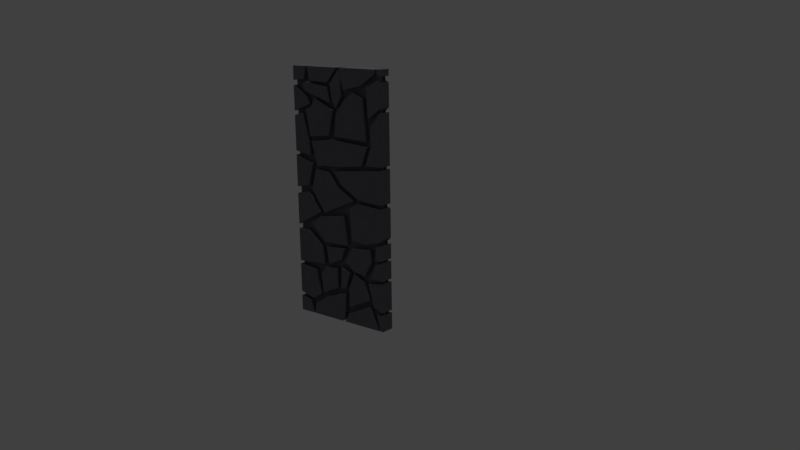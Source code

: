# Source: stoneWall0.blend  (saved by Blender 2.79.0; exported with 4.5.12 LTS)
import bpy
from mathutils import Matrix  # noqa: F401  (used for matrix-valued properties, if any)

bpy.ops.wm.read_factory_settings(use_empty=True)
scene = bpy.context.scene
scene.name = 'Scene'

# ---- collections
col_collection_1 = bpy.data.collections.new('Collection 1'); scene.collection.children.link(col_collection_1)

# ---- materials (node trees are filled in below, after node groups)
mat_vertexstone = bpy.data.materials.new('vertexStone')
mat_vertexstone.alpha_threshold = 0.0
mat_vertexstone.use_transparent_shadow = False
mat_vertexstone.diffuse_color = (0.153, 0.1536, 0.1734, 1.0)
mat_vertexstone.roughness = 0.5

# ---- material node trees

# ---- world
world_world = bpy.data.worlds.new('World'); scene.world = world_world
world_world.color = (0.05088, 0.05088, 0.05088)
world_world.use_sun_shadow = False
world_world.sun_shadow_jitter_overblur = 0.0
world_world.cycles.sampling_method = 'MANUAL'

# ---- cameras
cam_camera = bpy.data.cameras.new('Camera')
cam_camera.clip_end = 100.0
cam_camera.lens = 35.0
cam_camera.sensor_width = 32.0
cam_camera.sensor_height = 18.0
cam_camera.ortho_scale = 7.314
cam_camera.dof.focus_distance = 0.0
cam_camera.dof.aperture_fstop = 128.0

# ---- lights
light_hemi = bpy.data.lights.new('Hemi', 'SUN')
light_hemi.transmission_factor = 0.0
light_hemi.angle = 0.1993
light_hemi.energy = 1.0
light_hemi.shadow_buffer_clip_start = 0.5
light_hemi.shadow_soft_size = 0.1
light_hemi.shadow_cascade_max_distance = 1000.0

# ---- meshes
me_cube_003 = bpy.data.meshes.new('Cube.003')
me_cube_003.from_pydata([(-0.3866, -0.06482, 0.1211), (-0.3866, 0.06139, 0.1211), (-0.3509, -0.06482, 0.145), (-0.302, -0.06482, 0.4379), (-0.3509, 0.06139, 0.145), (-0.302, 0.06139, 0.4379), (-0.2477, 0.06139, 0.2016), (-0.2477, -0.06482, 0.2016), (-0.2074, -0.06482, 0.672), (-0.2074, 0.06139, 0.672), (-0.1888, -0.06482, 0.5109), (-0.1888, 0.06139, 0.5109), (-0.378, -0.06482, 0.8058), (-0.378, 0.06139, 0.8058), (-0.2181, -0.06482, 0.9945), (-0.2181, 0.06139, 0.9945), (-0.3572, -0.06482, 1.169), (-0.3572, 0.06139, 1.169), (-0.3343, -0.06482, 1.618), (-0.3343, 0.06139, 1.618), (-0.4029, 0.06139, 1.889), (-0.3216, 0.06139, 1.507), (-0.4029, -0.06482, 1.889), (-0.3216, -0.06482, 1.507), (-0.3158, -0.06482, 0.09727), (0.0678, -0.06482, 0.278), (-0.3158, 0.06139, 0.09727), (0.0678, 0.06139, 0.278), (0.04325, -0.06482, 0.0297), (0.04325, 0.06139, 0.0297), (-0.1704, -0.06482, 0.1986), (-0.1704, 0.06139, 0.1986), (0.09966, -0.06482, 0.08929), (0.09966, 0.06139, 0.08929), (0.3452, -0.06482, 0.2055), (0.3452, 0.06139, 0.2055), (0.04921, -0.06482, 0.0), (0.04921, 0.06139, 0.0), (0.4291, -0.06482, 0.1482), (0.4291, 0.06139, 0.1482), (-0.1672, -0.06482, 0.4844), (-0.02996, -0.06482, 0.4951), (-0.1672, 0.06139, 0.4844), (-0.02996, 0.06139, 0.4951), (-0.2347, -0.06482, 0.3974), (-0.0311, -0.06482, 0.3086), (-0.2347, 0.06139, 0.3974), (-0.0311, 0.06139, 0.3086), (-0.2139, 0.06139, 0.2264), (-0.2139, -0.06482, 0.2264), (-0.3, -0.06482, 1.431), (-0.3528, -0.06482, 1.228), (-0.3, 0.06139, 1.431), (-0.3528, 0.06139, 1.228), (-0.1777, -0.06482, 0.7202), (-0.1777, 0.06139, 0.7202), (0.09576, 0.06139, 0.7306), (-0.3291, 0.06139, 0.8803), (0.09576, -0.06482, 0.7306), (-0.3291, -0.06482, 0.8803), (0.06384, 0.06139, 0.9994), (-0.2147, 0.06139, 0.9551), (0.06384, -0.06482, 0.9994), (-0.2147, -0.06482, 0.9551), (-0.1663, -0.06482, 0.9945), (-0.256, -0.06482, 1.391), (-0.1663, 0.06139, 0.9945), (-0.256, 0.06139, 1.391), (0.1819, -0.06482, 1.15), (-0.1017, -0.06482, 1.372), (0.1819, 0.06139, 1.15), (-0.1017, 0.06139, 1.372), (-0.3116, -0.06482, 1.194), (-0.3116, 0.06139, 1.194), (-0.01182, 0.06139, 1.254), (-0.01182, -0.06482, 1.254), (-0.3742, -0.06482, 2.186), (-0.3742, 0.06139, 2.186), (-0.3464, 0.06139, 2.3), (-0.3464, -0.06482, 2.3), (-0.341, -0.06482, 2.028), (-0.341, 0.06139, 2.028), (-0.3152, -0.06482, 1.965), (-0.3152, 0.06139, 1.965), (-0.3048, -0.06482, 2.174), (-0.3048, 0.06139, 2.174), (-0.09397, 0.06139, 2.168), (-0.09397, -0.06482, 2.168), (0.09604, -0.06482, 2.11), (0.09604, 0.06139, 2.11), (0.2949, -0.06482, 2.158), (0.2949, 0.06139, 2.158), (0.04921, -0.06482, 2.3), (0.04921, 0.06139, 2.3), (0.4502, 0.06139, 2.266), (0.4502, -0.06482, 2.266), (0.4713, -0.06482, 2.263), (0.4713, 0.06139, 2.263), (0.2833, -0.06482, 1.47), (-0.2341, -0.06482, 1.424), (0.2833, 0.06139, 1.47), (-0.2341, 0.06139, 1.424), (0.3523, -0.06482, 1.643), (-0.3058, -0.06482, 1.636), (0.3523, 0.06139, 1.643), (-0.3058, 0.06139, 1.636), (0.04119, -0.06482, 1.438), (0.04119, 0.06139, 1.438), (-0.06155, 0.06139, 1.672), (-0.06155, -0.06482, 1.672), (-0.2494, -0.06482, 2.02), (-0.09238, -0.06482, 1.704), (-0.2494, 0.06139, 2.02), (-0.09238, 0.06139, 1.704), (-0.3007, -0.06482, 1.944), (-0.3172, -0.06482, 1.678), (-0.3007, 0.06139, 1.944), (-0.3172, 0.06139, 1.678), (-0.03705, -0.06482, 1.929), (-0.03705, 0.06139, 1.929), (-0.3614, 0.06139, 1.915), (-0.3614, -0.06482, 1.915), (-0.09562, -0.06482, 2.13), (-0.0703, -0.06482, 1.993), (-0.09562, 0.06139, 2.13), (-0.0703, 0.06139, 1.993), (-0.3704, -0.06482, 2.162), (-0.3653, -0.06482, 2.084), (-0.3704, 0.06139, 2.162), (-0.3653, 0.06139, 2.084), (-0.3891, 0.06139, 2.125), (-0.3891, -0.06482, 2.125), (0.06424, -0.06482, 2.054), (0.003462, -0.06482, 1.956), (0.06424, 0.06139, 2.054), (0.003461, 0.06139, 1.956), (0.03322, -0.06482, 2.276), (-0.03954, -0.06482, 2.007), (0.03322, 0.06139, 2.276), (-0.03954, 0.06139, 2.007), (-0.0609, 0.06139, 2.161), (-0.0609, -0.06482, 2.161), (0.0001461, -0.06482, 1.899), (0.1988, -0.06482, 2.095), (0.0001461, 0.06139, 1.899), (0.1988, 0.06139, 2.095), (-0.01766, -0.06482, 1.703), (0.3091, -0.06482, 2.051), (-0.01766, 0.06139, 1.703), (0.3091, 0.06139, 2.051), (0.1041, -0.06482, 2.027), (0.1041, 0.06139, 2.027), (0.3395, 0.06139, 1.688), (0.3395, -0.06482, 1.688), (-0.1294, -0.06482, 0.5211), (-0.1563, -0.06482, 0.6763), (-0.1294, 0.06139, 0.5211), (-0.1563, 0.06139, 0.6763), (0.02022, -0.06482, 0.5849), (0.0653, -0.06482, 0.6998), (0.02022, 0.06139, 0.5849), (0.0653, 0.06139, 0.6998), (0.2396, -0.06482, 1.167), (0.2396, 0.06139, 1.167), (0.0401, -0.06482, 1.28), (0.0401, 0.06139, 1.28), (-0.03906, 0.06139, 1.391), (-0.03906, -0.06482, 1.391), (0.3709, -0.06482, 1.88), (0.3709, 0.06139, 1.88), (0.4714, -0.06482, 2.204), (0.3513, -0.06482, 2.15), (0.4714, 0.06139, 2.204), (0.3513, 0.06139, 2.15), (0.3877, -0.06482, 1.804), (0.3303, -0.06482, 1.479), (0.3877, 0.06139, 1.804), (0.3303, 0.06139, 1.479), (0.3963, 0.06139, 1.65), (0.3963, -0.06482, 1.65), (0.4003, 0.06139, 0.2072), (0.4003, -0.06482, 0.2072), (0.338, 0.06139, 0.4152), (0.338, -0.06482, 0.4152), (0.1059, -0.06482, 0.1497), (0.1059, 0.06139, 0.1497), (0.3476, 0.06139, 0.264), (0.1073, 0.06139, 0.3331), (0.3476, -0.06482, 0.264), (0.1073, -0.06482, 0.3331), (0.288, 0.06139, 0.421), (0.1709, 0.06139, 0.4735), (0.288, -0.06482, 0.421), (0.1709, -0.06482, 0.4735), (0.06849, -0.06482, 0.3265), (0.007311, -0.06482, 0.3096), (0.06849, 0.06139, 0.3265), (0.007312, 0.06139, 0.3096), (0.1181, -0.06482, 0.4763), (0.01851, -0.06482, 0.5146), (0.1181, 0.06139, 0.4763), (0.01851, 0.06139, 0.5146), (0.3637, -0.06482, 0.7339), (0.2956, -0.06482, 0.478), (0.3637, 0.06139, 0.7339), (0.2956, 0.06139, 0.478), (0.1521, -0.06482, 0.7142), (0.1714, -0.06482, 0.5045), (0.1521, 0.06139, 0.7142), (0.1714, 0.06139, 0.5045), (0.3781, -0.06482, 0.6195), (0.3781, 0.06139, 0.6195), (0.063, 0.06139, 0.5778), (0.063, -0.06482, 0.5778), (0.4784, -0.06482, 0.8197), (0.1549, -0.06482, 0.79), (0.4784, 0.06139, 0.8197), (0.1549, 0.06139, 0.79), (0.1366, -0.06482, 1.082), (0.1366, 0.06139, 1.082), (0.3116, -0.06482, 0.7711), (0.3116, 0.06139, 0.7711), (0.2314, 0.06139, 1.131), (0.2314, -0.06482, 1.131), (0.3669, -0.06482, 0.4703), (0.4233, -0.06482, 0.6074), (0.3669, 0.06139, 0.4703), (0.4233, 0.06139, 0.6074), (0.4203, -0.06482, 0.6447), (0.4203, 0.06139, 0.6447), (0.4351, 0.06139, 0.7697), (0.4351, -0.06482, 0.7697), (-0.5, -0.06482, 0.1429), (-0.3337, -0.06482, 2.3), (-0.5, -0.06482, 0.7994), (0.01742, -0.06482, 2.3), (-0.5, -0.06482, 1.534), (-0.5, -0.06482, 1.497), (-0.5011, -0.06482, 2.125), (-0.5, -0.06482, 0.843), (0.4537, -0.06482, 2.3), (0.4537, -0.06482, 0.0), (-0.5, -0.06482, 0.4569), (-0.5, -0.06482, 1.137), (-0.3464, -0.06482, 0.0), (-0.5, -0.06482, 0.1865), (-0.5, -0.06482, 1.897), (-0.5011, -0.06482, 2.169), (-0.5, -0.06482, 1.855), (-0.3337, -0.06482, 0.0), (0.4728, -0.06482, 0.0), (-0.5, -0.06482, 1.199), (-0.5, -0.06482, 0.4893), (0.01742, -0.06482, 0.0), (0.4728, -0.06482, 2.3), (-0.5, -0.06482, 2.3), (-0.5, -0.06482, 0.0), (-0.5, 0.06139, 1.199), (-0.5011, 0.06139, 2.169), (0.4728, 0.06139, 0.0), (-0.5, 0.06139, 1.534), (-0.3337, 0.06139, 0.0), (-0.5, 0.06139, 0.4893), (0.4728, 0.06139, 2.3), (0.01742, 0.06139, 0.0), (-0.5, 0.06139, 1.855), (-0.5011, 0.06139, 2.125), (-0.3337, 0.06139, 2.3), (-0.5, 0.06139, 0.1429), (-0.5, 0.06139, 1.497), (0.01742, 0.06139, 2.3), (0.4537, 0.06139, 0.0), (-0.5, 0.06139, 0.7994), (-0.5, 0.06139, 0.4569), (-0.5, 0.06139, 1.137), (0.4537, 0.06139, 2.3), (-0.5, 0.06139, 0.843), (-0.3464, 0.06139, 0.0), (-0.5, 0.06139, 1.897), (-0.5, 0.06139, 0.1865), (-0.5, 0.06139, 0.0), (-0.5, 0.06139, 2.3), (0.5, -0.06482, 1.112), (0.5, -0.06482, 0.4427), (0.5, -0.06482, 0.8457), (0.5, -0.06482, 0.0), (0.5, -0.06482, 1.48), (0.5, -0.06482, 0.7947), (0.5, -0.06482, 0.4695), (0.5, -0.06482, 1.453), (0.5, -0.06482, 0.6555), (0.5, 0.06139, 0.636), (0.5, 0.06139, 0.7947), (0.5, 0.06139, 1.979), (0.5, 0.06139, 1.112), (0.5, 0.06139, 1.941), (0.5, 0.06139, 2.188), (0.5, 0.06139, 1.453), (0.5, 0.06139, 0.0), (0.5, 0.06139, 0.4427), (0.5, 0.06139, 0.1512), (0.5, 0.06139, 2.243), (0.5, 0.06139, 1.152), (0.5, -0.06482, 0.1769), (0.5, 0.06139, 0.1769), (0.5, -0.06482, 0.1512), (0.5, -0.06482, 0.636), (0.5, 0.06139, 0.4695), (0.5, 0.06139, 0.6555), (0.5, 0.06139, 0.8457), (0.5, -0.06482, 1.152), (0.5, -0.06482, 1.941), (0.5, 0.06139, 1.48), (0.5, -0.06482, 1.979), (0.5, -0.06482, 2.188), (0.5, -0.06482, 2.3), (0.5, -0.06482, 2.243), (0.5, 0.06139, 2.3), (-0.5, -0.01861, 0.0), (-0.5, -0.01861, 2.3), (-0.5, 0.01861, 0.0), (-0.5, 0.01861, 2.3), (0.5, 0.01861, 0.0), (0.5, 0.01861, 2.3), (0.5, -0.01861, 2.3), (0.5, -0.01861, 0.0)], [], [(27, 25, 28, 29), (51, 251, 257, 53), (174, 311, 295, 176), (234, 272, 262, 252), (208, 206, 202, 204), (20, 22, 18, 19), (212, 213, 206, 208), (308, 229, 230, 292), (105, 101, 99, 103), (47, 43, 41, 45), (157, 161, 160, 156), (6, 7, 2, 4), (125, 123, 127, 129), (124, 128, 126, 122), (67, 65, 69, 71), (196, 197, 201, 200), (117, 113, 111, 115), (50, 51, 53, 52), (48, 47, 45, 49), (38, 39, 259, 250), (280, 268, 1, 277), (135, 133, 137, 139), (257, 251, 237, 269), (63, 59, 54, 58, 62), (100, 107, 101, 105, 108, 104), (180, 182, 299, 304), (178, 179, 174, 176), (271, 37, 33, 35), (217, 215, 218, 219), (8, 9, 13, 12), (220, 215, 217, 221), (234, 12, 13, 272), (86, 87, 84, 85), (141, 137, 133, 132, 136), (305, 38, 250, 285), (10, 252, 262, 11), (224, 226, 307, 288), (271, 241, 36, 37), (33, 32, 34, 35), (203, 205, 211, 210), (104, 102, 98, 100), (166, 165, 164, 167), (90, 95, 240, 92, 88), (63, 62, 60, 61), (52, 269, 237, 50), (150, 142, 146, 153, 147, 143), (191, 190, 186, 185, 187), (26, 31, 27, 29, 264, 261), (61, 57, 59, 63), (152, 153, 146, 148), (106, 107, 100, 98), (109, 103, 99, 106, 98, 102), (316, 96, 97, 301), (105, 103, 109, 108), (40, 41, 43, 42), (157, 155, 159, 161), (108, 109, 102, 104), (72, 73, 66, 64), (30, 25, 27, 31), (129, 127, 131, 130), (71, 69, 75, 74), (15, 276, 274, 17), (145, 143, 147, 149), (185, 184, 189, 187), (76, 247, 258, 77), (14, 239, 276, 15), (270, 235, 87, 86), (66, 70, 68, 64), (163, 165, 166, 297), (130, 131, 126, 128), (112, 119, 113, 117, 120, 116), (155, 157, 156, 154), (237, 251, 51, 50), (134, 135, 139, 140, 138), (249, 261, 264, 253), (78, 79, 76, 77), (300, 298, 259, 39), (259, 298, 285, 250), (151, 145, 149, 152, 148, 144), (238, 266, 278, 246), (210, 211, 204, 202), (81, 266, 238, 80), (205, 203, 207, 209), (138, 136, 132, 134), (94, 95, 90, 91), (278, 266, 81, 83), (255, 247, 76, 79), (160, 158, 154, 156), (158, 159, 155, 154), (314, 170, 171, 168, 313), (24, 30, 31, 26), (169, 293, 313, 168), (97, 96, 254, 263), (214, 220, 221, 216), (92, 240, 275, 93), (174, 179, 175, 286, 311), (30, 24, 249, 253, 28, 25), (181, 180, 304, 303), (275, 240, 95, 94), (199, 195, 194, 198), (143, 145, 151, 150), (184, 188, 192, 193, 189), (245, 242, 273, 279), (193, 192, 190, 191), (209, 207, 213, 212), (187, 189, 193, 191), (284, 214, 216, 309), (195, 197, 196, 194), (201, 199, 198, 200), (315, 317, 263, 254), (117, 115, 121, 120), (173, 171, 170, 172), (121, 115, 111, 118, 110, 114), (74, 75, 68, 70), (111, 113, 119, 118), (61, 60, 56, 55, 57), (17, 16, 14, 15), (197, 195, 199, 201), (244, 0, 232, 256), (181, 303, 283, 183), (149, 147, 153, 152), (274, 243, 16, 17), (288, 306, 225, 224), (291, 227, 225, 306), (317, 301, 97, 263), (56, 60, 62, 58), (80, 238, 246, 82), (177, 312, 286, 175), (242, 3, 5, 273), (118, 119, 112, 110), (281, 78, 77, 258), (219, 218, 223, 222), (212, 208, 204, 211, 205, 209), (241, 34, 32, 36), (116, 114, 110, 112), (273, 5, 6, 4, 279), (11, 9, 8, 10), (86, 85, 267, 270), (232, 0, 1, 268), (257, 269, 52, 53), (67, 71, 74, 70, 66, 73), (21, 19, 18, 23), (41, 40, 44, 49, 45), (82, 246, 278, 83), (0, 244, 277, 1), (150, 151, 144, 142), (186, 190, 192, 188), (260, 265, 20, 19, 21), (261, 249, 24, 26), (34, 241, 271, 35), (5, 3, 7, 6), (296, 172, 170, 314), (46, 44, 40, 42), (48, 49, 44, 46), (128, 124, 125, 129, 130), (177, 175, 179, 178), (310, 162, 163, 302), (161, 159, 158, 160), (292, 230, 231, 287), (84, 233, 267, 85), (144, 148, 146, 142), (140, 141, 136, 138), (91, 90, 88, 89), (65, 67, 73, 72), (122, 123, 125, 124), (81, 80, 82, 83), (94, 91, 89, 93, 275), (169, 168, 171, 173), (232, 268, 280, 256), (229, 308, 290, 228), (139, 137, 141, 140), (243, 274, 276, 239), (84, 87, 235, 233), (229, 228, 231, 230), (32, 33, 37, 36), (23, 236, 260, 21), (162, 310, 289), (178, 176, 295, 312, 177), (287, 231, 228, 290), (243, 239, 14, 16), (18, 22, 248, 236, 23), (75, 69, 65, 72, 64, 68), (180, 181, 183, 182), (55, 54, 59, 57), (227, 291, 307, 226), (167, 289, 297, 166), (92, 93, 89, 88), (185, 186, 188, 184), (225, 227, 226, 224), (294, 222, 223, 282), (131, 127, 123, 122, 126), (300, 39, 38, 305), (207, 203, 210, 202, 206, 213), (20, 265, 248, 22), (221, 217, 219, 222, 294, 309, 216), (196, 200, 198, 194), (255, 281, 258, 247), (252, 10, 8, 12, 234), (3, 242, 245, 2, 7), (2, 245, 279, 4), (244, 256, 280, 277), (132, 133, 135, 134), (120, 121, 114, 116), (315, 254, 96, 316), (267, 233, 235, 270), (281, 255, 79, 78), (165, 163, 162, 164), (293, 169, 173, 172, 296), (42, 43, 47, 48, 46), (260, 236, 248, 265), (55, 56, 58, 54), (183, 283, 299, 182), (282, 223, 218, 215, 220, 214, 284), (9, 11, 262, 272, 13), (99, 101, 107, 106), (28, 253, 264, 29), (311, 286, 312, 295), (314, 313, 293, 296), (317, 315, 316, 301), (289, 310, 302, 297), (294, 282, 284, 309), (287, 290, 308, 292), (288, 307, 291, 306), (299, 283, 303, 304), (300, 305, 285, 298), (325, 324, 319, 318), (320, 322, 325, 318), (320, 321, 323, 322), (302, 163, 297), (164, 162, 289, 167)])
_uv = me_cube_003.uv_layers.new(name='UVMap')
_uv.uv.foreach_set('vector', [0.1141, 0.5809, 0.1984, 0.5809, 0.1984, 0.6652, 0.1141, 0.6652, 0.3272, 0.3058, 0.4149, 0.3058, 0.4149, 0.3935, 0.3272, 0.3935, 0.2743, 0.2618, 0.4472, 0.2618, 0.4472, 0.4347, 0.2743, 0.4347, 0.3181, 0.06025, 0.4437, 0.06025, 0.4437, 0.1858, 0.3181, 0.1858, 0.1141, 0.5809, 0.1984, 0.5809, 0.1984, 0.6652, 0.1141, 0.6652, 0.05039, 0.3277, 0.1215, 0.3277, 0.1215, 0.3988, 0.05039, 0.3988, 0.1141, 0.5809, 0.1984, 0.5809, 0.1984, 0.6652, 0.1141, 0.6652, 0.351, 0.8061, 0.4537, 0.8061, 0.4537, 0.9087, 0.351, 0.9087, 0.351, 0.8061, 0.4537, 0.8061, 0.4537, 0.9087, 0.351, 0.9087, 0.3181, 0.06025, 0.4437, 0.06025, 0.4437, 0.1858, 0.3181, 0.1858, 0.3272, 0.3058, 0.4149, 0.3058, 0.4149, 0.3935, 0.3272, 0.3935, 0.3272, 0.3058, 0.4149, 0.3058, 0.4149, 0.3935, 0.3272, 0.3935, 0.05039, 0.3277, 0.1215, 0.3277, 0.1215, 0.3988, 0.05039, 0.3988, 0.05039, 0.3277, 0.1215, 0.3277, 0.1215, 0.3988, 0.05039, 0.3988, 0.3178, 0.56, 0.4361, 0.56, 0.4361, 0.6783, 0.3178, 0.6783, 0.3178, 0.56, 0.4361, 0.56, 0.4361, 0.6783, 0.3178, 0.6783, 0.02832, 0.7881, 0.2061, 0.7881, 0.2061, 0.9658, 0.02832, 0.9658, 0.3272, 0.3058, 0.4149, 0.3058, 0.4149, 0.3935, 0.3272, 0.3935, 0.3181, 0.06025, 0.4437, 0.06025, 0.4437, 0.1858, 0.3181, 0.1858, 0.3656, 0.5746, 0.4429, 0.5746, 0.4429, 0.6519, 0.3656, 0.6519, 0.02832, 0.7881, 0.2061, 0.7881, 0.2061, 0.9658, 0.02832, 0.9658, 0.3181, 0.06025, 0.4437, 0.06025, 0.4437, 0.1858, 0.3181, 0.1858, 0.3272, 0.3058, 0.4149, 0.3058, 0.4149, 0.3935, 0.3272, 0.3935, 0.08594, 0.3988, 0.1197, 0.3743, 0.1068, 0.3345, 0.06504, 0.3345, 0.05213, 0.3743, 0.4023, 0.9087, 0.4468, 0.8831, 0.4468, 0.8318, 0.4023, 0.8061, 0.3579, 0.8318, 0.3579, 0.8831, 0.351, 0.8061, 0.4537, 0.8061, 0.4537, 0.9087, 0.351, 0.9087, 0.2743, 0.2618, 0.4472, 0.2618, 0.4472, 0.4347, 0.2743, 0.4347, 0.05039, 0.3277, 0.1215, 0.3277, 0.1215, 0.3988, 0.05039, 0.3988, 0.02832, 0.7881, 0.2061, 0.7881, 0.2061, 0.9658, 0.02832, 0.9658, 0.3181, 0.06025, 0.4437, 0.06025, 0.4437, 0.1858, 0.3181, 0.1858, 0.02832, 0.7881, 0.2061, 0.7881, 0.2061, 0.9658, 0.02832, 0.9658, 0.3181, 0.06025, 0.4437, 0.06025, 0.4437, 0.1858, 0.3181, 0.1858, 0.3272, 0.3058, 0.4149, 0.3058, 0.4149, 0.3935, 0.3272, 0.3935, 0.3809, 0.1858, 0.4406, 0.1425, 0.4178, 0.07224, 0.3439, 0.07224, 0.3211, 0.1425, 0.3656, 0.5746, 0.4429, 0.5746, 0.4429, 0.6519, 0.3656, 0.6519, 0.3181, 0.06025, 0.4437, 0.06025, 0.4437, 0.1858, 0.3181, 0.1858, 0.3178, 0.56, 0.4361, 0.56, 0.4361, 0.6783, 0.3178, 0.6783, 0.05039, 0.3277, 0.1215, 0.3277, 0.1215, 0.3988, 0.05039, 0.3988, 0.05039, 0.3277, 0.1215, 0.3277, 0.1215, 0.3988, 0.05039, 0.3988, 0.1141, 0.5809, 0.1984, 0.5809, 0.1984, 0.6652, 0.1141, 0.6652, 0.351, 0.8061, 0.4537, 0.8061, 0.4537, 0.9087, 0.351, 0.9087, 0.3181, 0.06025, 0.4437, 0.06025, 0.4437, 0.1858, 0.3181, 0.1858, 0.1563, 0.6652, 0.1963, 0.6361, 0.181, 0.5889, 0.1315, 0.5889, 0.1162, 0.6361, 0.05039, 0.3277, 0.1215, 0.3277, 0.1215, 0.3988, 0.05039, 0.3988, 0.3272, 0.3058, 0.4149, 0.3058, 0.4149, 0.3935, 0.3272, 0.3935, 0.08594, 0.3988, 0.1167, 0.3811, 0.1167, 0.3455, 0.08594, 0.3277, 0.05515, 0.3455, 0.05515, 0.3811, 0.1172, 0.9658, 0.2017, 0.9044, 0.1694, 0.8051, 0.06495, 0.8051, 0.03267, 0.9044, 0.1563, 0.6652, 0.1928, 0.6441, 0.1928, 0.602, 0.1563, 0.5809, 0.1197, 0.602, 0.1197, 0.6441, 0.05039, 0.3277, 0.1215, 0.3277, 0.1215, 0.3988, 0.05039, 0.3988, 0.05039, 0.3277, 0.1215, 0.3277, 0.1215, 0.3988, 0.05039, 0.3988, 0.351, 0.8061, 0.4537, 0.8061, 0.4537, 0.9087, 0.351, 0.9087, 0.4023, 0.9087, 0.4468, 0.8831, 0.4468, 0.8318, 0.4023, 0.8061, 0.3579, 0.8318, 0.3579, 0.8831, 0.2802, 0.7872, 0.4531, 0.7872, 0.4531, 0.96, 0.2802, 0.96, 0.351, 0.8061, 0.4537, 0.8061, 0.4537, 0.9087, 0.351, 0.9087, 0.3181, 0.06025, 0.4437, 0.06025, 0.4437, 0.1858, 0.3181, 0.1858, 0.3272, 0.3058, 0.4149, 0.3058, 0.4149, 0.3935, 0.3272, 0.3935, 0.351, 0.8061, 0.4537, 0.8061, 0.4537, 0.9087, 0.351, 0.9087, 0.3178, 0.56, 0.4361, 0.56, 0.4361, 0.6783, 0.3178, 0.6783, 0.1141, 0.5809, 0.1984, 0.5809, 0.1984, 0.6652, 0.1141, 0.6652, 0.05039, 0.3277, 0.1215, 0.3277, 0.1215, 0.3988, 0.05039, 0.3988, 0.3178, 0.56, 0.4361, 0.56, 0.4361, 0.6783, 0.3178, 0.6783, 0.1141, 0.5809, 0.1984, 0.5809, 0.1984, 0.6652, 0.1141, 0.6652, 0.05039, 0.3277, 0.1215, 0.3277, 0.1215, 0.3988, 0.05039, 0.3988, 0.02832, 0.7881, 0.2061, 0.7881, 0.2061, 0.9658, 0.02832, 0.9658, 0.3952, 0.5894, 0.3896, 0.6, 0.3922, 0.5893, 0.4039, 0.558, 0.1141, 0.5809, 0.1984, 0.5809, 0.1984, 0.6652, 0.1141, 0.6652, 0.3272, 0.3058, 0.4149, 0.3058, 0.4149, 0.3935, 0.3272, 0.3935, 0.3178, 0.56, 0.4361, 0.56, 0.4361, 0.6783, 0.3178, 0.6783, 0.3809, 0.1858, 0.4406, 0.1425, 0.4178, 0.07224, 0.3439, 0.07224, 0.05039, 0.3277, 0.1215, 0.3277, 0.1215, 0.3988, 0.05039, 0.3988, 0.1172, 0.9658, 0.1941, 0.9214, 0.1941, 0.8325, 0.1172, 0.7881, 0.04023, 0.8325, 0.04023, 0.9214, 0.3272, 0.3058, 0.4149, 0.3058, 0.4149, 0.3935, 0.3272, 0.3935, 0.3272, 0.3058, 0.4149, 0.3058, 0.4149, 0.3935, 0.3272, 0.3935, 0.3809, 0.1858, 0.4406, 0.1425, 0.4178, 0.07224, 0.3439, 0.07224, 0.3211, 0.1425, 0.1141, 0.5809, 0.1984, 0.5809, 0.1984, 0.6652, 0.1141, 0.6652, 0.3763, 0.6061, 0.3778, 0.6319, 0.3952, 0.5894, 0.4039, 0.558, 0.3656, 0.5746, 0.4429, 0.5746, 0.4429, 0.6519, 0.3656, 0.6519, 0.3656, 0.5746, 0.4429, 0.5746, 0.4429, 0.6519, 0.3656, 0.6519, 0.08594, 0.3988, 0.1167, 0.3811, 0.1167, 0.3455, 0.08594, 0.3277, 0.05515, 0.3455, 0.05515, 0.3811, 0.3181, 0.06025, 0.4437, 0.06025, 0.4437, 0.1858, 0.3181, 0.1858, 0.1141, 0.5809, 0.1984, 0.5809, 0.1984, 0.6652, 0.1141, 0.6652, 0.3181, 0.06025, 0.4437, 0.06025, 0.4437, 0.1858, 0.3181, 0.1858, 0.1141, 0.5809, 0.1984, 0.5809, 0.1984, 0.6652, 0.1141, 0.6652, 0.3181, 0.06025, 0.4437, 0.06025, 0.4437, 0.1858, 0.3181, 0.1858, 0.1141, 0.5809, 0.1984, 0.5809, 0.1984, 0.6652, 0.1141, 0.6652, 0.3181, 0.06025, 0.4437, 0.06025, 0.4437, 0.1858, 0.3181, 0.1858, 0.3859, 0.6248, 0.3896, 0.6, 0.3952, 0.5894, 0.3485, 0.6882, 0.3272, 0.3058, 0.4149, 0.3058, 0.4149, 0.3935, 0.3272, 0.3935, 0.3272, 0.3058, 0.4149, 0.3058, 0.4149, 0.3935, 0.3272, 0.3935, 0.377, 0.6783, 0.4332, 0.6374, 0.4117, 0.5713, 0.3422, 0.5713, 0.3207, 0.6374, 0.1141, 0.5809, 0.1984, 0.5809, 0.1984, 0.6652, 0.1141, 0.6652, 0.3178, 0.56, 0.4361, 0.56, 0.4361, 0.6783, 0.3178, 0.6783, 0.2802, 0.7872, 0.4531, 0.7872, 0.4531, 0.96, 0.2802, 0.96, 0.02832, 0.7881, 0.2061, 0.7881, 0.2061, 0.9658, 0.02832, 0.9658, 0.1141, 0.5809, 0.1984, 0.5809, 0.1984, 0.6652, 0.1141, 0.6652, 0.3607, 0.4347, 0.4429, 0.375, 0.4115, 0.2784, 0.3099, 0.2784, 0.2785, 0.375, 0.1563, 0.6652, 0.1928, 0.6441, 0.1928, 0.602, 0.1563, 0.5809, 0.1197, 0.602, 0.1197, 0.6441, 0.351, 0.8061, 0.4537, 0.8061, 0.4537, 0.9087, 0.351, 0.9087, 0.1141, 0.5809, 0.1984, 0.5809, 0.1984, 0.6652, 0.1141, 0.6652, 0.3178, 0.56, 0.4361, 0.56, 0.4361, 0.6783, 0.3178, 0.6783, 0.05039, 0.3277, 0.1215, 0.3277, 0.1215, 0.3988, 0.05039, 0.3988, 0.1172, 0.9658, 0.2017, 0.9044, 0.1694, 0.8051, 0.06495, 0.8051, 0.03267, 0.9044, 0.3272, 0.3058, 0.4149, 0.3058, 0.4149, 0.3935, 0.3272, 0.3935, 0.02832, 0.7881, 0.2061, 0.7881, 0.2061, 0.9658, 0.02832, 0.9658, 0.1141, 0.5809, 0.1984, 0.5809, 0.1984, 0.6652, 0.1141, 0.6652, 0.02832, 0.7881, 0.2061, 0.7881, 0.2061, 0.9658, 0.02832, 0.9658, 0.02832, 0.7881, 0.2061, 0.7881, 0.2061, 0.9658, 0.02832, 0.9658, 0.3178, 0.56, 0.4361, 0.56, 0.4361, 0.6783, 0.3178, 0.6783, 0.3178, 0.56, 0.4361, 0.56, 0.4361, 0.6783, 0.3178, 0.6783, 0.2802, 0.7872, 0.4531, 0.7872, 0.4531, 0.96, 0.2802, 0.96, 0.02832, 0.7881, 0.2061, 0.7881, 0.2061, 0.9658, 0.02832, 0.9658, 0.3178, 0.56, 0.4361, 0.56, 0.4361, 0.6783, 0.3178, 0.6783, 0.1172, 0.9658, 0.1941, 0.9214, 0.1941, 0.8325, 0.1172, 0.7881, 0.04023, 0.8325, 0.04023, 0.9214, 0.3178, 0.56, 0.4361, 0.56, 0.4361, 0.6783, 0.3178, 0.6783, 0.02832, 0.7881, 0.2061, 0.7881, 0.2061, 0.9658, 0.02832, 0.9658, 0.08594, 0.3988, 0.1197, 0.3743, 0.1068, 0.3345, 0.06504, 0.3345, 0.05213, 0.3743, 0.1141, 0.5809, 0.1984, 0.5809, 0.1984, 0.6652, 0.1141, 0.6652, 0.3178, 0.56, 0.4361, 0.56, 0.4361, 0.6783, 0.3178, 0.6783, 0.02832, 0.7881, 0.2061, 0.7881, 0.2061, 0.9658, 0.02832, 0.9658, 0.351, 0.8061, 0.4537, 0.8061, 0.4537, 0.9087, 0.351, 0.9087, 0.05039, 0.3277, 0.1215, 0.3277, 0.1215, 0.3988, 0.05039, 0.3988, 0.1141, 0.5809, 0.1984, 0.5809, 0.1984, 0.6652, 0.1141, 0.6652, 0.3178, 0.56, 0.4361, 0.56, 0.4361, 0.6783, 0.3178, 0.6783, 0.3178, 0.56, 0.4361, 0.56, 0.4361, 0.6783, 0.3178, 0.6783, 0.2802, 0.7872, 0.4531, 0.7872, 0.4531, 0.96, 0.2802, 0.96, 0.05039, 0.3277, 0.1215, 0.3277, 0.1215, 0.3988, 0.05039, 0.3988, 0.3181, 0.06025, 0.4437, 0.06025, 0.4437, 0.1858, 0.3181, 0.1858, 0.2743, 0.2618, 0.4472, 0.2618, 0.4472, 0.4347, 0.2743, 0.4347, 0.3272, 0.3058, 0.4149, 0.3058, 0.4149, 0.3935, 0.3272, 0.3935, 0.02832, 0.7881, 0.2061, 0.7881, 0.2061, 0.9658, 0.02832, 0.9658, 0.3785, 0.607, 0.3763, 0.6061, 0.4039, 0.558, 0.3922, 0.5893, 0.02832, 0.7881, 0.2061, 0.7881, 0.2061, 0.9658, 0.02832, 0.9658, 0.1563, 0.6652, 0.1928, 0.6441, 0.1928, 0.602, 0.1563, 0.5809, 0.1197, 0.602, 0.1197, 0.6441, 0.05039, 0.3277, 0.1215, 0.3277, 0.1215, 0.3988, 0.05039, 0.3988, 0.02832, 0.7881, 0.2061, 0.7881, 0.2061, 0.9658, 0.02832, 0.9658, 0.3711, 0.3935, 0.4128, 0.3632, 0.3969, 0.3141, 0.3453, 0.3141, 0.3294, 0.3632, 0.3181, 0.06025, 0.4437, 0.06025, 0.4437, 0.1858, 0.3181, 0.1858, 0.3272, 0.3058, 0.4149, 0.3058, 0.4149, 0.3935, 0.3272, 0.3935, 0.02832, 0.7881, 0.2061, 0.7881, 0.2061, 0.9658, 0.02832, 0.9658, 0.3272, 0.3058, 0.4149, 0.3058, 0.4149, 0.3935, 0.3272, 0.3935, 0.377, 0.6783, 0.4282, 0.6487, 0.4282, 0.5896, 0.377, 0.56, 0.3257, 0.5896, 0.3257, 0.6487, 0.05039, 0.3277, 0.1215, 0.3277, 0.1215, 0.3988, 0.05039, 0.3988, 0.3809, 0.1858, 0.4406, 0.1425, 0.4178, 0.07224, 0.3439, 0.07224, 0.3211, 0.1425, 0.3181, 0.06025, 0.4437, 0.06025, 0.4437, 0.1858, 0.3181, 0.1858, 0.02832, 0.7881, 0.2061, 0.7881, 0.2061, 0.9658, 0.02832, 0.9658, 0.05039, 0.3277, 0.1215, 0.3277, 0.1215, 0.3988, 0.05039, 0.3988, 0.02832, 0.7881, 0.2061, 0.7881, 0.2061, 0.9658, 0.02832, 0.9658, 0.08594, 0.3988, 0.1197, 0.3743, 0.1068, 0.3345, 0.06504, 0.3345, 0.05213, 0.3743, 0.1141, 0.5809, 0.1984, 0.5809, 0.1984, 0.6652, 0.1141, 0.6652, 0.05039, 0.3277, 0.1215, 0.3277, 0.1215, 0.3988, 0.05039, 0.3988, 0.3272, 0.3058, 0.4149, 0.3058, 0.4149, 0.3935, 0.3272, 0.3935, 0.3178, 0.56, 0.4361, 0.56, 0.4361, 0.6783, 0.3178, 0.6783, 0.3181, 0.06025, 0.4437, 0.06025, 0.4437, 0.1858, 0.3181, 0.1858, 0.3181, 0.06025, 0.4437, 0.06025, 0.4437, 0.1858, 0.3181, 0.1858, 0.08594, 0.3988, 0.1197, 0.3743, 0.1068, 0.3345, 0.06504, 0.3345, 0.05213, 0.3743, 0.2743, 0.2618, 0.4472, 0.2618, 0.4472, 0.4347, 0.2743, 0.4347, 0.3181, 0.06025, 0.4437, 0.06025, 0.4437, 0.1858, 0.3181, 0.1858, 0.3272, 0.3058, 0.4149, 0.3058, 0.4149, 0.3935, 0.3272, 0.3935, 0.351, 0.8061, 0.4537, 0.8061, 0.4537, 0.9087, 0.351, 0.9087, 0.3272, 0.3058, 0.4149, 0.3058, 0.4149, 0.3935, 0.3272, 0.3935, 0.05039, 0.3277, 0.1215, 0.3277, 0.1215, 0.3988, 0.05039, 0.3988, 0.3181, 0.06025, 0.4437, 0.06025, 0.4437, 0.1858, 0.3181, 0.1858, 0.1141, 0.5809, 0.1984, 0.5809, 0.1984, 0.6652, 0.1141, 0.6652, 0.3178, 0.56, 0.4361, 0.56, 0.4361, 0.6783, 0.3178, 0.6783, 0.05039, 0.3277, 0.1215, 0.3277, 0.1215, 0.3988, 0.05039, 0.3988, 0.3181, 0.06025, 0.4437, 0.06025, 0.4437, 0.1858, 0.3181, 0.1858, 0.1563, 0.6652, 0.1963, 0.6361, 0.181, 0.5889, 0.1315, 0.5889, 0.1162, 0.6361, 0.3178, 0.56, 0.4361, 0.56, 0.4361, 0.6783, 0.3178, 0.6783, 0.02832, 0.7881, 0.2061, 0.7881, 0.2061, 0.9658, 0.02832, 0.9658, 0.351, 0.8061, 0.4537, 0.8061, 0.4537, 0.9087, 0.351, 0.9087, 0.3181, 0.06025, 0.4437, 0.06025, 0.4437, 0.1858, 0.3181, 0.1858, 0.1141, 0.5809, 0.1984, 0.5809, 0.1984, 0.6652, 0.1141, 0.6652, 0.3272, 0.3058, 0.4149, 0.3058, 0.4149, 0.3935, 0.3272, 0.3935, 0.351, 0.8061, 0.4537, 0.8061, 0.4537, 0.9087, 0.351, 0.9087, 0.05039, 0.3277, 0.1215, 0.3277, 0.1215, 0.3988, 0.05039, 0.3988, 0.05039, 0.3277, 0.1215, 0.3277, 0.1215, 0.3988, 0.05039, 0.3988, 0.4406, 0.1425, 0.4178, 0.07224, 0.3439, 0.07224, 0.3607, 0.4347, 0.4429, 0.375, 0.4115, 0.2784, 0.3099, 0.2784, 0.2785, 0.375, 0.351, 0.8061, 0.4537, 0.8061, 0.4537, 0.9087, 0.351, 0.9087, 0.1141, 0.5809, 0.1984, 0.5809, 0.1984, 0.6652, 0.1141, 0.6652, 0.08594, 0.3988, 0.1197, 0.3743, 0.1068, 0.3345, 0.06504, 0.3345, 0.05213, 0.3743, 0.377, 0.6783, 0.4282, 0.6487, 0.4282, 0.5896, 0.377, 0.56, 0.3257, 0.5896, 0.3257, 0.6487, 0.351, 0.8061, 0.4537, 0.8061, 0.4537, 0.9087, 0.351, 0.9087, 0.05039, 0.3277, 0.1215, 0.3277, 0.1215, 0.3988, 0.05039, 0.3988, 0.3178, 0.56, 0.4361, 0.56, 0.4361, 0.6783, 0.3178, 0.6783, 0.3181, 0.06025, 0.4437, 0.06025, 0.4437, 0.1858, 0.3181, 0.1858, 0.1141, 0.5809, 0.1984, 0.5809, 0.1984, 0.6652, 0.1141, 0.6652, 0.02832, 0.7881, 0.2061, 0.7881, 0.2061, 0.9658, 0.02832, 0.9658, 0.3178, 0.56, 0.4361, 0.56, 0.4361, 0.6783, 0.3178, 0.6783, 0.02832, 0.7881, 0.2061, 0.7881, 0.2061, 0.9658, 0.02832, 0.9658, 0.08594, 0.3988, 0.1197, 0.3743, 0.1068, 0.3345, 0.06504, 0.3345, 0.05213, 0.3743, 0.3656, 0.5746, 0.4429, 0.5746, 0.4429, 0.6519, 0.3656, 0.6519, 0.1563, 0.6652, 0.1928, 0.6441, 0.1928, 0.602, 0.1563, 0.5809, 0.1197, 0.602, 0.1197, 0.6441, 0.05039, 0.3277, 0.1215, 0.3277, 0.1215, 0.3988, 0.05039, 0.3988, 0.1172, 0.9658, 0.1867, 0.9324, 0.2038, 0.8572, 0.1557, 0.7969, 0.07863, 0.7969, 0.03055, 0.8572, 0.04771, 0.9324, 0.3178, 0.56, 0.4361, 0.56, 0.4361, 0.6783, 0.3178, 0.6783, 0.3859, 0.6248, 0.3785, 0.607, 0.3922, 0.5893, 0.3896, 0.6, 0.3809, 0.1858, 0.4406, 0.1425, 0.4178, 0.07224, 0.3439, 0.07224, 0.3211, 0.1425, 0.3711, 0.3935, 0.4128, 0.3632, 0.3969, 0.3141, 0.3453, 0.3141, 0.3294, 0.3632, 0.3272, 0.3058, 0.4149, 0.3058, 0.4149, 0.3935, 0.3272, 0.3935, 0.02832, 0.7881, 0.2061, 0.7881, 0.2061, 0.9658, 0.02832, 0.9658, 0.3181, 0.06025, 0.4437, 0.06025, 0.4437, 0.1858, 0.3181, 0.1858, 0.02832, 0.7881, 0.2061, 0.7881, 0.2061, 0.9658, 0.02832, 0.9658, 0.2802, 0.7872, 0.4531, 0.7872, 0.4531, 0.96, 0.2802, 0.96, 0.3272, 0.3058, 0.4149, 0.3058, 0.4149, 0.3935, 0.3272, 0.3935, 0.3785, 0.607, 0.3859, 0.6248, 0.3485, 0.6882, 0.3485, 0.6235, 0.3181, 0.06025, 0.4437, 0.06025, 0.4437, 0.1858, 0.3181, 0.1858, 0.377, 0.6783, 0.4332, 0.6374, 0.4117, 0.5713, 0.3422, 0.5713, 0.3207, 0.6374, 0.3809, 0.1858, 0.4406, 0.1425, 0.4178, 0.07224, 0.3439, 0.07224, 0.3211, 0.1425, 0.05039, 0.3277, 0.1215, 0.3277, 0.1215, 0.3988, 0.05039, 0.3988, 0.05039, 0.3277, 0.1215, 0.3277, 0.1215, 0.3988, 0.05039, 0.3988, 0.351, 0.8061, 0.4537, 0.8061, 0.4537, 0.9087, 0.351, 0.9087, 0.1172, 0.9658, 0.1867, 0.9324, 0.2038, 0.8572, 0.1557, 0.7969, 0.07863, 0.7969, 0.03055, 0.8572, 0.04771, 0.9324, 0.3809, 0.1858, 0.4406, 0.1425, 0.4178, 0.07224, 0.3439, 0.07224, 0.3211, 0.1425, 0.351, 0.8061, 0.4537, 0.8061, 0.4537, 0.9087, 0.351, 0.9087, 0.1141, 0.5809, 0.1984, 0.5809, 0.1984, 0.6652, 0.1141, 0.6652, 0.2743, 0.2618, 0.4472, 0.2618, 0.4472, 0.4347, 0.2743, 0.4347, 0.3178, 0.56, 0.4361, 0.56, 0.4361, 0.6783, 0.3178, 0.6783, 0.2802, 0.7872, 0.4531, 0.7872, 0.4531, 0.96, 0.2802, 0.96, 0.3181, 0.06025, 0.4437, 0.06025, 0.4437, 0.1858, 0.3181, 0.1858, 0.02832, 0.7881, 0.2061, 0.7881, 0.2061, 0.9658, 0.02832, 0.9658, 0.351, 0.8061, 0.4537, 0.8061, 0.4537, 0.9087, 0.351, 0.9087, 0.3178, 0.56, 0.4361, 0.56, 0.4361, 0.6783, 0.3178, 0.6783, 0.351, 0.8061, 0.4537, 0.8061, 0.4537, 0.9087, 0.351, 0.9087, 0.3656, 0.5746, 0.4429, 0.5746, 0.4429, 0.6519, 0.3656, 0.6519, 0.1342, 0.1315, 0.1342, 0.1811, 0.1126, 0.1811, 0.1126, 0.1315, 0.1126, 0.1307, 0.1342, 0.1307, 0.1342, 0.1315, 0.1126, 0.1315, 0.1126, 0.1307, 0.1126, 0.08097, 0.1342, 0.08097, 0.1342, 0.1307, 0.3211, 0.1425, 0.3809, 0.1858, 0.3439, 0.07224, 0.3809, 0.1858, 0.4406, 0.1425, 0.3439, 0.07224, 0.3211, 0.1425])
_ca = me_cube_003.color_attributes.new('Col', 'BYTE_COLOR', 'CORNER')
_ca.data.foreach_set('color', [0.956, 0.9047, 1.0, 1.0, 0.956, 0.9047, 1.0, 1.0, 0.0865, 0.08228, 0.09084, 1.0, 0.1046, 0.0999, 0.107, 1.0, 0.3613, 0.3467, 0.3763, 1.0, 0.1119, 0.107, 0.117, 1.0, 0.1119, 0.107, 0.117, 1.0, 0.305, 0.2874, 0.314, 1.0, 0.6724, 0.6376, 0.7011, 1.0, 0.956, 0.9047, 1.0, 1.0, 0.956, 0.9047, 1.0, 1.0, 0.7011, 0.6654, 0.7305, 1.0, 0.956, 0.9047, 1.0, 1.0, 0.956, 0.9047, 1.0, 1.0, 0.1119, 0.107, 0.117, 1.0, 0.1119, 0.107, 0.117, 1.0, 0.956, 0.9047, 1.0, 1.0, 0.956, 0.9047, 1.0, 1.0, 0.9301, 0.8796, 0.9734, 1.0, 0.9301, 0.8796, 0.9734, 1.0, 0.956, 0.9047, 1.0, 1.0, 0.956, 0.9047, 1.0, 1.0, 0.4851, 0.4621, 0.5029, 1.0, 0.491, 0.4678, 0.5089, 1.0, 0.3864, 0.3712, 0.4072, 1.0, 0.402, 0.3763, 0.4125, 1.0, 0.956, 0.9047, 1.0, 1.0, 0.956, 0.9047, 1.0, 1.0, 0.1119, 0.107, 0.117, 1.0, 0.2623, 0.2502, 0.2705, 1.0, 0.956, 0.9047, 1.0, 1.0, 0.956, 0.9047, 1.0, 1.0, 0.6795, 0.6445, 0.7084, 1.0, 0.4233, 0.402, 0.4342, 1.0, 0.2789, 0.2705, 0.2918, 1.0, 0.6795, 0.6445, 0.7084, 1.0, 0.3095, 0.2961, 0.3231, 1.0, 0.956, 0.9047, 1.0, 1.0, 0.956, 0.9047, 1.0, 1.0, 0.3763, 0.3613, 0.3968, 1.0, 0.956, 0.9047, 1.0, 1.0, 0.9301, 0.8796, 0.9734, 1.0, 0.2705, 0.2582, 0.2789, 1.0, 0.3467, 0.3231, 0.3564, 1.0, 0.2705, 0.2542, 0.2789, 1.0, 0.1981, 0.1845, 0.2051, 1.0, 0.227, 0.2159, 0.2307, 1.0, 0.1714, 0.162, 0.1779, 1.0, 0.2789, 0.2664, 0.2874, 1.0, 0.2423, 0.2307, 0.2462, 1.0, 0.5271, 0.5029, 0.5457, 1.0, 0.5029, 0.4793, 0.521, 1.0, 0.956, 0.9047, 1.0, 1.0, 0.956, 0.9047, 1.0, 1.0, 0.956, 0.9047, 1.0, 1.0, 0.956, 0.9047, 1.0, 1.0, 0.956, 0.9047, 1.0, 1.0, 0.956, 0.9047, 1.0, 1.0, 0.956, 0.9047, 1.0, 1.0, 0.956, 0.9047, 1.0, 1.0, 0.162, 0.1529, 0.1683, 1.0, 0.159, 0.147, 0.162, 1.0, 0.956, 0.9047, 1.0, 1.0, 0.956, 0.9047, 1.0, 1.0, 0.2502, 0.2384, 0.2542, 1.0, 0.2874, 0.2789, 0.2961, 1.0, 0.2423, 0.2307, 0.2462, 1.0, 0.2122, 0.2051, 0.2195, 1.0, 0.6795, 0.6445, 0.7084, 1.0, 0.3613, 0.3467, 0.3763, 1.0, 0.305, 0.2874, 0.314, 1.0, 0.6724, 0.6376, 0.7011, 1.0, 0.2789, 0.2664, 0.2961, 1.0, 0.3095, 0.2961, 0.3231, 1.0, 0.3763, 0.3613, 0.3968, 1.0, 0.3095, 0.2961, 0.3231, 1.0, 0.956, 0.9047, 1.0, 1.0, 0.956, 0.9047, 1.0, 1.0, 0.1119, 0.107, 0.117, 1.0, 0.1119, 0.107, 0.117, 1.0, 0.1119, 0.107, 0.117, 1.0, 0.956, 0.9047, 1.0, 1.0, 0.956, 0.9047, 1.0, 1.0, 0.2623, 0.2462, 0.2705, 1.0, 0.1384, 0.1356, 0.1441, 1.0, 0.159, 0.1559, 0.162, 1.0, 0.1912, 0.1878, 0.1981, 1.0, 0.1746, 0.1683, 0.1779, 1.0, 0.1119, 0.107, 0.117, 1.0, 0.1119, 0.107, 0.117, 1.0, 0.956, 0.9047, 1.0, 1.0, 0.956, 0.9047, 1.0, 1.0, 0.7454, 0.7011, 0.7758, 1.0, 0.4179, 0.3968, 0.4342, 1.0, 0.3095, 0.2874, 0.3231, 1.0, 0.2051, 0.1946, 0.2122, 1.0, 0.956, 0.9047, 1.0, 1.0, 0.4851, 0.4621, 0.5029, 1.0, 0.3813, 0.3712, 0.402, 1.0, 0.4233, 0.402, 0.4342, 1.0, 0.6795, 0.6445, 0.7084, 1.0, 0.956, 0.9047, 1.0, 1.0, 0.956, 0.9047, 1.0, 1.0, 0.2961, 0.2747, 0.3005, 1.0, 0.956, 0.9047, 1.0, 1.0, 0.956, 0.9047, 1.0, 1.0, 0.1119, 0.107, 0.117, 1.0, 0.4969, 0.4735, 0.5149, 1.0, 0.491, 0.4678, 0.5089, 1.0, 0.6724, 0.6376, 0.7011, 1.0, 0.7011, 0.6654, 0.7305, 1.0, 0.1356, 0.1301, 0.1441, 1.0, 0.0865, 0.08228, 0.08866, 1.0, 0.1845, 0.1746, 0.1912, 1.0, 0.956, 0.9047, 1.0, 1.0, 0.2462, 0.2307, 0.2542, 1.0, 0.227, 0.2122, 0.2346, 1.0, 0.956, 0.9047, 1.0, 1.0, 0.956, 0.9047, 1.0, 1.0, 0.5776, 0.552, 0.6105, 1.0, 0.5972, 0.5647, 0.624, 1.0, 0.956, 0.9047, 1.0, 1.0, 0.956, 0.9047, 1.0, 1.0, 0.2232, 0.2122, 0.2346, 1.0, 0.227, 0.2122, 0.2346, 1.0, 0.2462, 0.2307, 0.2542, 1.0, 0.2664, 0.2502, 0.2705, 1.0, 0.956, 0.9047, 1.0, 1.0, 0.956, 0.9047, 1.0, 1.0, 0.956, 0.9047, 1.0, 1.0, 0.956, 0.9047, 1.0, 1.0, 0.1779, 0.1714, 0.1779, 1.0, 0.1845, 0.1779, 0.1845, 1.0, 0.1746, 0.1651, 0.1779, 1.0, 0.1779, 0.1714, 0.1845, 1.0, 0.5149, 0.491, 0.5395, 1.0, 0.1912, 0.1878, 0.1981, 1.0, 0.159, 0.1559, 0.162, 1.0, 0.3864, 0.3712, 0.3968, 1.0, 0.956, 0.9047, 1.0, 1.0, 0.956, 0.9047, 1.0, 1.0, 0.956, 0.9047, 1.0, 1.0, 0.1119, 0.107, 0.117, 1.0, 0.1119, 0.107, 0.117, 1.0, 0.3231, 0.305, 0.3325, 1.0, 0.1119, 0.107, 0.117, 1.0, 0.1119, 0.107, 0.117, 1.0, 0.2542, 0.2423, 0.2705, 1.0, 0.2582, 0.2502, 0.2705, 1.0, 0.2502, 0.2346, 0.2623, 1.0, 0.1119, 0.107, 0.117, 1.0, 0.1119, 0.107, 0.117, 1.0, 0.5711, 0.5457, 0.5972, 1.0, 0.956, 0.9047, 1.0, 1.0, 0.956, 0.9047, 1.0, 1.0, 0.956, 0.9047, 1.0, 1.0, 0.1845, 0.1746, 0.1912, 1.0, 0.2159, 0.2016, 0.2232, 1.0, 0.956, 0.9047, 1.0, 1.0, 0.956, 0.9047, 1.0, 1.0, 0.1779, 0.1714, 0.1878, 1.0, 0.1559, 0.15, 0.162, 1.0, 0.2747, 0.2582, 0.2831, 1.0, 0.3763, 0.3613, 0.3916, 1.0, 0.956, 0.9047, 1.0, 1.0, 0.956, 0.9047, 1.0, 1.0, 0.4969, 0.4735, 0.5149, 1.0, 0.4851, 0.4621, 0.5029, 1.0, 0.956, 0.9047, 1.0, 1.0, 0.6795, 0.6445, 0.7084, 1.0, 0.7835, 0.7454, 0.8228, 1.0, 0.956, 0.9047, 1.0, 1.0, 0.2623, 0.2542, 0.2747, 1.0, 0.956, 0.9047, 1.0, 1.0, 0.9823, 0.9301, 1.0, 1.0, 0.956, 0.9047, 1.0, 1.0, 0.1384, 0.1356, 0.1441, 1.0, 0.7454, 0.7011, 0.7758, 1.0, 0.956, 0.9047, 1.0, 1.0, 0.956, 0.9047, 1.0, 1.0, 0.7454, 0.7084, 0.7835, 1.0, 0.6724, 0.6376, 0.7011, 1.0, 0.956, 0.9047, 1.0, 1.0, 0.956, 0.9047, 1.0, 1.0, 0.6795, 0.6445, 0.7084, 1.0, 0.956, 0.9047, 1.0, 1.0, 0.6724, 0.6376, 0.7011, 1.0, 0.227, 0.2232, 0.2384, 1.0, 0.2747, 0.2623, 0.2831, 1.0, 0.7529, 0.7157, 0.7835, 1.0, 0.956, 0.9047, 1.0, 1.0, 0.956, 0.9047, 1.0, 1.0, 0.5089, 0.4793, 0.5271, 1.0, 0.3278, 0.3095, 0.3419, 1.0, 0.1714, 0.162, 0.1779, 1.0, 0.3372, 0.3185, 0.3515, 1.0, 0.2582, 0.2462, 0.2705, 1.0, 0.5457, 0.5149, 0.5711, 1.0, 0.956, 0.9047, 1.0, 1.0, 0.1046, 0.0999, 0.107, 1.0, 0.03955, 0.0382, 0.04092, 1.0, 0.03955, 0.0382, 0.04092, 1.0, 0.7454, 0.7084, 0.7835, 1.0, 0.4678, 0.4452, 0.491, 1.0, 0.4179, 0.3968, 0.4342, 1.0, 0.7454, 0.7011, 0.7758, 1.0, 0.2789, 0.2664, 0.2874, 1.0, 0.2747, 0.2623, 0.2831, 1.0, 0.227, 0.2232, 0.2384, 1.0, 0.2961, 0.2831, 0.305, 1.0, 0.5149, 0.491, 0.5333, 1.0, 0.3813, 0.3712, 0.402, 1.0, 0.4851, 0.4621, 0.5029, 1.0, 0.4969, 0.4735, 0.5149, 1.0, 0.956, 0.9047, 1.0, 1.0, 0.6795, 0.6445, 0.7084, 1.0, 0.2789, 0.2705, 0.2918, 1.0, 0.5149, 0.491, 0.5333, 1.0, 0.4969, 0.4735, 0.5149, 1.0, 0.956, 0.9047, 1.0, 1.0, 0.1119, 0.107, 0.117, 1.0, 0.491, 0.4678, 0.5089, 1.0, 0.4851, 0.4621, 0.5029, 1.0, 0.1119, 0.107, 0.117, 1.0, 0.6795, 0.6445, 0.7084, 1.0, 0.6795, 0.6445, 0.7084, 1.0, 0.956, 0.9047, 1.0, 1.0, 0.956, 0.9047, 1.0, 1.0, 0.956, 0.9047, 1.0, 1.0, 0.956, 0.9047, 1.0, 1.0, 0.956, 0.9047, 1.0, 1.0, 0.956, 0.9047, 1.0, 1.0, 0.956, 0.9047, 1.0, 1.0, 0.956, 0.9047, 1.0, 1.0, 0.9131, 0.8632, 0.956, 1.0, 0.9301, 0.8796, 0.9734, 1.0, 0.956, 0.9047, 1.0, 1.0, 0.956, 0.9047, 1.0, 1.0, 0.956, 0.9047, 1.0, 1.0, 0.956, 0.9047, 1.0, 1.0, 0.314, 0.2961, 0.3231, 1.0, 0.4179, 0.402, 0.4397, 1.0, 0.2086, 0.1946, 0.2195, 1.0, 0.2462, 0.2346, 0.2582, 1.0, 0.5457, 0.5149, 0.5711, 1.0, 0.956, 0.9047, 1.0, 1.0, 0.956, 0.9047, 1.0, 1.0, 0.5457, 0.5149, 0.5711, 1.0, 0.5029, 0.4793, 0.521, 1.0, 0.5271, 0.5029, 0.5457, 1.0, 0.6939, 0.6584, 0.7231, 1.0, 0.6795, 0.6445, 0.7084, 1.0, 0.956, 0.9047, 1.0, 1.0, 0.956, 0.9047, 1.0, 1.0, 0.5841, 0.552, 0.6105, 1.0, 0.5841, 0.552, 0.6105, 1.0, 0.1714, 0.162, 0.1746, 1.0, 0.1119, 0.107, 0.117, 1.0, 0.956, 0.9047, 1.0, 1.0, 0.956, 0.9047, 1.0, 1.0, 0.956, 0.9047, 1.0, 1.0, 0.956, 0.9047, 1.0, 1.0, 0.7529, 0.7157, 0.7835, 1.0, 0.7011, 0.6654, 0.7305, 1.0, 0.1714, 0.162, 0.1779, 1.0, 0.159, 0.1529, 0.1651, 1.0, 0.3467, 0.3278, 0.3613, 1.0, 0.3372, 0.3185, 0.3515, 1.0, 0.2159, 0.2051, 0.2232, 1.0, 0.1119, 0.107, 0.117, 1.0, 0.1119, 0.107, 0.117, 1.0, 0.3231, 0.3095, 0.3372, 1.0, 0.2159, 0.2086, 0.2232, 1.0, 0.1119, 0.107, 0.117, 1.0, 0.1119, 0.107, 0.117, 1.0, 0.1714, 0.162, 0.1746, 1.0, 0.956, 0.9047, 1.0, 1.0, 0.956, 0.9047, 1.0, 1.0, 0.1845, 0.1779, 0.1845, 1.0, 0.1779, 0.1714, 0.1779, 1.0, 0.2086, 0.1946, 0.2195, 1.0, 0.3763, 0.3515, 0.3916, 1.0, 0.3813, 0.3564, 0.3916, 1.0, 0.2462, 0.2346, 0.2582, 1.0, 0.1779, 0.1746, 0.1845, 1.0, 0.6795, 0.6445, 0.7084, 1.0, 0.956, 0.9047, 1.0, 1.0, 0.956, 0.9047, 1.0, 1.0, 0.6795, 0.6445, 0.7084, 1.0, 0.6939, 0.6584, 0.7231, 1.0, 0.956, 0.9047, 1.0, 1.0, 0.956, 0.9047, 1.0, 1.0, 0.956, 0.9047, 1.0, 1.0, 0.5333, 0.5089, 0.552, 1.0, 0.2874, 0.2789, 0.2961, 1.0, 0.2502, 0.2384, 0.2542, 1.0, 0.7011, 0.6654, 0.7305, 1.0, 0.6795, 0.6445, 0.7084, 1.0, 0.956, 0.9047, 1.0, 1.0, 0.956, 0.9047, 1.0, 1.0, 0.3467, 0.3231, 0.3564, 1.0, 0.2705, 0.2502, 0.2747, 1.0, 0.956, 0.9047, 1.0, 1.0, 0.1119, 0.107, 0.117, 1.0, 0.3613, 0.3467, 0.3763, 1.0, 0.6795, 0.6445, 0.7084, 1.0, 0.2747, 0.2664, 0.2874, 1.0, 0.1384, 0.1356, 0.1441, 1.0, 0.1746, 0.1683, 0.1779, 1.0, 0.4851, 0.4621, 0.5029, 1.0, 0.956, 0.9047, 1.0, 1.0, 0.9387, 0.8879, 0.9823, 1.0, 0.03955, 0.0382, 0.04092, 1.0, 0.03955, 0.0382, 0.04092, 1.0, 0.1981, 0.1878, 0.2051, 1.0, 0.956, 0.9047, 1.0, 1.0, 0.956, 0.9047, 1.0, 1.0, 0.2159, 0.2051, 0.2232, 1.0, 0.3231, 0.3095, 0.3372, 1.0, 0.956, 0.9047, 1.0, 1.0, 0.1119, 0.107, 0.117, 1.0, 0.1119, 0.107, 0.117, 1.0, 0.956, 0.9047, 1.0, 1.0, 0.1119, 0.107, 0.117, 1.0, 0.1119, 0.107, 0.117, 1.0, 0.1119, 0.107, 0.117, 1.0, 0.1119, 0.107, 0.117, 1.0, 0.956, 0.9047, 1.0, 1.0, 0.956, 0.9047, 1.0, 1.0, 0.7011, 0.6654, 0.7305, 1.0, 0.2789, 0.2664, 0.2874, 1.0, 0.2961, 0.2831, 0.305, 1.0, 0.6584, 0.624, 0.6867, 1.0, 0.956, 0.9047, 1.0, 1.0, 0.956, 0.9047, 1.0, 1.0, 0.1119, 0.107, 0.117, 1.0, 0.1119, 0.107, 0.117, 1.0, 0.3763, 0.3613, 0.3916, 1.0, 0.2747, 0.2582, 0.2831, 1.0, 0.9301, 0.8796, 0.9734, 1.0, 0.9301, 0.8796, 0.9734, 1.0, 0.6867, 0.6514, 0.7157, 1.0, 0.956, 0.9047, 1.0, 1.0, 0.956, 0.9047, 1.0, 1.0, 0.6795, 0.6445, 0.7084, 1.0, 0.1559, 0.15, 0.162, 1.0, 0.1779, 0.1714, 0.1878, 1.0, 0.2122, 0.1981, 0.2195, 1.0, 0.1714, 0.1651, 0.1779, 1.0, 0.956, 0.9047, 1.0, 1.0, 0.956, 0.9047, 1.0, 1.0, 0.3864, 0.3712, 0.3968, 1.0, 0.2747, 0.2664, 0.2874, 1.0, 0.956, 0.9047, 1.0, 1.0, 0.956, 0.9047, 1.0, 1.0, 0.2623, 0.2542, 0.2747, 1.0, 0.2623, 0.2542, 0.2789, 1.0, 0.1119, 0.107, 0.117, 1.0, 0.956, 0.9047, 1.0, 1.0, 0.6867, 0.6514, 0.7157, 1.0, 0.3763, 0.3613, 0.3864, 1.0, 0.956, 0.9047, 1.0, 1.0, 0.1119, 0.107, 0.117, 1.0, 0.2159, 0.2051, 0.2232, 1.0, 0.956, 0.9047, 1.0, 1.0, 0.2705, 0.2582, 0.2789, 1.0, 0.3813, 0.3613, 0.3968, 1.0, 0.2705, 0.2502, 0.2747, 1.0, 0.3467, 0.3231, 0.3564, 1.0, 0.3813, 0.3613, 0.3968, 1.0, 0.9131, 0.8632, 0.956, 1.0, 0.956, 0.9047, 1.0, 1.0, 0.2705, 0.2502, 0.2747, 1.0, 0.956, 0.9047, 1.0, 1.0, 0.956, 0.9047, 1.0, 1.0, 0.6795, 0.6445, 0.7084, 1.0, 0.1248, 0.1195, 0.1329, 1.0, 0.117, 0.1119, 0.1221, 1.0, 0.4233, 0.402, 0.4452, 1.0, 0.5457, 0.5149, 0.5711, 1.0, 0.5457, 0.5149, 0.5711, 1.0, 0.2582, 0.2462, 0.2705, 1.0, 0.117, 0.1119, 0.1221, 1.0, 0.117, 0.1119, 0.1221, 1.0, 0.117, 0.1119, 0.1221, 1.0, 0.1248, 0.1195, 0.1329, 1.0, 0.4851, 0.4621, 0.5029, 1.0, 0.491, 0.4678, 0.5089, 1.0, 0.9823, 0.9301, 1.0, 1.0, 0.9823, 0.9301, 1.0, 1.0, 0.1119, 0.107, 0.117, 1.0, 0.2232, 0.2122, 0.2346, 1.0, 0.2664, 0.2502, 0.2705, 1.0, 0.1119, 0.107, 0.117, 1.0, 0.956, 0.9047, 1.0, 1.0, 0.9823, 0.9301, 1.0, 1.0, 0.956, 0.9047, 1.0, 1.0, 0.956, 0.9047, 1.0, 1.0, 0.6724, 0.6376, 0.7011, 1.0, 0.491, 0.4678, 0.5089, 1.0, 0.1912, 0.1779, 0.1912, 1.0, 0.1119, 0.107, 0.117, 1.0, 0.956, 0.9047, 1.0, 1.0, 0.5457, 0.5149, 0.5711, 1.0, 0.4233, 0.402, 0.4452, 1.0, 0.03955, 0.0382, 0.04092, 1.0, 0.03955, 0.0382, 0.04092, 1.0, 0.0865, 0.08228, 0.09084, 1.0, 0.956, 0.9047, 1.0, 1.0, 0.4735, 0.4508, 0.491, 1.0, 0.2961, 0.2747, 0.3005, 1.0, 0.1119, 0.107, 0.117, 1.0, 0.1119, 0.107, 0.117, 1.0, 0.956, 0.9047, 1.0, 1.0, 0.9823, 0.9301, 1.0, 1.0, 0.956, 0.9047, 1.0, 1.0, 0.956, 0.9047, 1.0, 1.0, 0.956, 0.9047, 1.0, 1.0, 0.1878, 0.1779, 0.1946, 1.0, 0.2051, 0.1946, 0.2159, 1.0, 0.956, 0.9047, 1.0, 1.0, 0.956, 0.9047, 1.0, 1.0, 0.956, 0.9047, 1.0, 1.0, 0.956, 0.9047, 1.0, 1.0, 0.956, 0.9047, 1.0, 1.0, 0.159, 0.1529, 0.1651, 1.0, 0.3916, 0.3712, 0.4072, 1.0, 0.5395, 0.5089, 0.5647, 1.0, 0.956, 0.9047, 1.0, 1.0, 0.3467, 0.3278, 0.3613, 1.0, 0.1119, 0.107, 0.117, 1.0, 0.956, 0.9047, 1.0, 1.0, 0.956, 0.9047, 1.0, 1.0, 0.1119, 0.107, 0.117, 1.0, 0.956, 0.9047, 1.0, 1.0, 0.5395, 0.5089, 0.5647, 1.0, 0.5089, 0.4793, 0.5271, 1.0, 0.956, 0.9047, 1.0, 1.0, 0.1714, 0.1651, 0.1779, 1.0, 0.2122, 0.1981, 0.2195, 1.0, 0.402, 0.3763, 0.4125, 1.0, 0.3864, 0.3712, 0.4072, 1.0, 0.3372, 0.3185, 0.3515, 1.0, 0.3467, 0.3278, 0.3613, 1.0, 0.956, 0.9047, 1.0, 1.0, 0.956, 0.9047, 1.0, 1.0, 0.1119, 0.107, 0.117, 1.0, 0.1119, 0.107, 0.117, 1.0, 0.1119, 0.107, 0.117, 1.0, 0.1119, 0.107, 0.117, 1.0, 0.1878, 0.1779, 0.1946, 1.0, 0.159, 0.147, 0.162, 1.0, 0.162, 0.1529, 0.1683, 1.0, 0.2051, 0.1946, 0.2159, 1.0, 0.956, 0.9047, 1.0, 1.0, 0.956, 0.9047, 1.0, 1.0, 0.956, 0.9047, 1.0, 1.0, 0.956, 0.9047, 1.0, 1.0, 0.9823, 0.956, 1.0, 1.0, 0.9823, 0.9301, 1.0, 1.0, 0.9823, 0.9301, 1.0, 1.0, 0.9823, 0.9301, 1.0, 1.0, 0.2502, 0.2384, 0.2542, 1.0, 0.2122, 0.2051, 0.2195, 1.0, 0.6724, 0.6376, 0.7011, 1.0, 0.7011, 0.6654, 0.7305, 1.0, 0.8148, 0.7758, 0.855, 1.0, 0.6795, 0.6445, 0.7084, 1.0, 0.956, 0.9047, 1.0, 1.0, 0.956, 0.9047, 1.0, 1.0, 0.6724, 0.6376, 0.7011, 1.0, 0.2122, 0.2051, 0.2195, 1.0, 0.2423, 0.2307, 0.2462, 1.0, 0.5333, 0.5089, 0.552, 1.0, 0.956, 0.9047, 1.0, 1.0, 0.6795, 0.6445, 0.7084, 1.0, 0.5841, 0.552, 0.6105, 1.0, 0.5841, 0.552, 0.6105, 1.0, 0.3813, 0.3564, 0.3916, 1.0, 0.3763, 0.3515, 0.3916, 1.0, 0.2423, 0.2307, 0.2462, 1.0, 0.2874, 0.2789, 0.2961, 1.0, 0.5333, 0.5089, 0.552, 1.0, 0.5333, 0.5089, 0.552, 1.0, 0.7454, 0.7084, 0.7835, 1.0, 0.956, 0.9047, 1.0, 1.0, 0.1981, 0.1878, 0.2016, 1.0, 0.1714, 0.1651, 0.1746, 1.0, 0.4678, 0.4452, 0.491, 1.0, 0.956, 0.9047, 1.0, 1.0, 0.956, 0.9047, 1.0, 1.0, 0.2159, 0.2086, 0.2232, 1.0, 0.1714, 0.162, 0.1746, 1.0, 0.159, 0.147, 0.162, 1.0, 0.1878, 0.1779, 0.1946, 1.0, 0.956, 0.9047, 1.0, 1.0, 0.956, 0.9047, 1.0, 1.0, 0.2747, 0.2542, 0.2831, 1.0, 0.956, 0.9047, 1.0, 1.0, 0.956, 0.9047, 1.0, 1.0, 0.1119, 0.107, 0.117, 1.0, 0.4735, 0.4508, 0.491, 1.0, 0.1119, 0.107, 0.117, 1.0, 0.956, 0.9047, 1.0, 1.0, 0.956, 0.9047, 1.0, 1.0, 0.7011, 0.6654, 0.7305, 1.0, 0.7529, 0.7157, 0.7835, 1.0, 0.2747, 0.2623, 0.2831, 1.0, 0.2789, 0.2664, 0.2874, 1.0, 0.956, 0.9047, 1.0, 1.0, 0.956, 0.9047, 1.0, 1.0, 0.956, 0.9047, 1.0, 1.0, 0.956, 0.9047, 1.0, 1.0, 0.1119, 0.107, 0.117, 1.0, 0.956, 0.9047, 1.0, 1.0, 0.956, 0.9047, 1.0, 1.0, 0.2582, 0.2502, 0.2705, 1.0, 0.956, 0.9047, 1.0, 1.0, 0.956, 0.9047, 1.0, 1.0, 0.956, 0.9047, 1.0, 1.0, 0.956, 0.9047, 1.0, 1.0, 0.9823, 0.9301, 1.0, 1.0, 0.1119, 0.107, 0.117, 1.0, 0.4851, 0.4621, 0.5029, 1.0, 0.9823, 0.9301, 1.0, 1.0, 0.1981, 0.1878, 0.2016, 1.0, 0.956, 0.9047, 1.0, 1.0, 0.956, 0.9047, 1.0, 1.0, 0.2051, 0.1946, 0.2122, 1.0, 0.6795, 0.6445, 0.7084, 1.0, 0.956, 0.9047, 1.0, 1.0, 0.1119, 0.107, 0.117, 1.0, 0.3613, 0.3419, 0.3712, 1.0, 0.1912, 0.1845, 0.1946, 1.0, 0.1119, 0.107, 0.117, 1.0, 0.1119, 0.107, 0.117, 1.0, 0.1912, 0.1779, 0.1912, 1.0, 0.956, 0.9047, 1.0, 1.0, 0.956, 0.9047, 1.0, 1.0, 0.956, 0.9047, 1.0, 1.0, 0.956, 0.9047, 1.0, 1.0, 0.5333, 0.5089, 0.552, 1.0, 0.5333, 0.5089, 0.552, 1.0, 0.956, 0.9047, 1.0, 1.0, 0.956, 0.9047, 1.0, 1.0, 0.956, 0.9047, 1.0, 1.0, 0.956, 0.9047, 1.0, 1.0, 0.3231, 0.3095, 0.3372, 1.0, 0.1119, 0.107, 0.117, 1.0, 0.956, 0.9047, 1.0, 1.0, 0.956, 0.9047, 1.0, 1.0, 0.956, 0.9047, 1.0, 1.0, 0.956, 0.9047, 1.0, 1.0, 0.3864, 0.3712, 0.4072, 1.0, 0.956, 0.9047, 1.0, 1.0, 0.9301, 0.8796, 0.9734, 1.0, 0.2747, 0.2582, 0.2831, 1.0, 0.1559, 0.15, 0.162, 1.0, 0.1714, 0.1651, 0.1779, 1.0, 0.08228, 0.07819, 0.08438, 1.0, 0.956, 0.9047, 1.0, 1.0, 0.2159, 0.2016, 0.2232, 1.0, 0.07619, 0.07227, 0.07819, 1.0, 0.6795, 0.6445, 0.7084, 1.0, 0.6795, 0.6445, 0.7084, 1.0, 0.956, 0.9047, 1.0, 1.0, 0.956, 0.9047, 1.0, 1.0, 0.956, 0.9047, 1.0, 1.0, 0.956, 0.9047, 1.0, 1.0, 0.2705, 0.2542, 0.2789, 1.0, 0.1714, 0.162, 0.1779, 1.0, 0.1119, 0.107, 0.117, 1.0, 0.2542, 0.2423, 0.2705, 1.0, 0.5972, 0.5647, 0.624, 1.0, 0.5776, 0.552, 0.6105, 1.0, 0.3231, 0.305, 0.3325, 1.0, 0.1779, 0.1714, 0.1779, 1.0, 0.1779, 0.1714, 0.1845, 1.0, 0.956, 0.9047, 1.0, 1.0, 0.956, 0.9047, 1.0, 1.0, 0.956, 0.9047, 1.0, 1.0, 0.956, 0.9047, 1.0, 1.0, 0.956, 0.9047, 1.0, 1.0, 0.956, 0.9047, 1.0, 1.0, 0.1119, 0.107, 0.117, 1.0, 0.956, 0.9047, 1.0, 1.0, 0.6724, 0.6376, 0.7011, 1.0, 0.305, 0.2874, 0.314, 1.0, 0.956, 0.9047, 1.0, 1.0, 0.956, 0.9047, 1.0, 1.0, 0.5841, 0.552, 0.6105, 1.0, 0.3763, 0.3515, 0.3916, 1.0, 0.2086, 0.1946, 0.2195, 1.0, 0.4179, 0.402, 0.4397, 1.0, 0.2961, 0.2874, 0.305, 1.0, 0.491, 0.4678, 0.5089, 1.0, 0.4851, 0.4621, 0.5029, 1.0, 0.2346, 0.2232, 0.2384, 1.0, 0.956, 0.9047, 1.0, 1.0, 0.956, 0.9047, 1.0, 1.0, 0.5972, 0.5583, 0.6172, 1.0, 0.3095, 0.2961, 0.3231, 1.0, 0.3763, 0.3613, 0.3968, 1.0, 0.3613, 0.3419, 0.3712, 1.0, 0.1119, 0.107, 0.117, 1.0, 0.1119, 0.107, 0.117, 1.0, 0.3763, 0.3613, 0.3864, 1.0, 0.956, 0.9047, 1.0, 1.0, 0.2747, 0.2542, 0.2831, 1.0, 0.2623, 0.2462, 0.2705, 1.0, 0.956, 0.9047, 1.0, 1.0, 0.956, 0.9047, 1.0, 1.0, 0.956, 0.9047, 1.0, 1.0, 0.6584, 0.624, 0.6867, 1.0, 0.6724, 0.6376, 0.7011, 1.0, 0.3278, 0.3095, 0.3419, 1.0, 0.5089, 0.4793, 0.5271, 1.0, 0.5395, 0.5089, 0.5647, 1.0, 0.3916, 0.3712, 0.4072, 1.0, 0.1119, 0.107, 0.117, 1.0, 0.956, 0.9047, 1.0, 1.0, 0.956, 0.9047, 1.0, 1.0, 0.491, 0.4678, 0.5089, 1.0, 0.2961, 0.2874, 0.305, 1.0, 0.03955, 0.0382, 0.04092, 1.0, 0.03955, 0.0382, 0.04092, 1.0, 0.4233, 0.402, 0.4452, 1.0, 0.2582, 0.2462, 0.2705, 1.0, 0.956, 0.9047, 1.0, 1.0, 0.08228, 0.07819, 0.08438, 1.0, 0.1356, 0.1301, 0.1441, 1.0, 0.956, 0.9047, 1.0, 1.0, 0.956, 0.9047, 1.0, 1.0, 0.956, 0.9047, 1.0, 1.0, 0.1981, 0.1845, 0.2051, 1.0, 0.2705, 0.2542, 0.2789, 1.0, 0.956, 0.9047, 1.0, 1.0, 0.956, 0.9047, 1.0, 1.0, 0.956, 0.9047, 1.0, 1.0, 0.956, 0.9047, 1.0, 1.0, 0.5906, 0.5583, 0.6105, 1.0, 0.5972, 0.5583, 0.6172, 1.0, 0.956, 0.9047, 1.0, 1.0, 0.956, 0.9047, 1.0, 1.0, 0.2789, 0.2664, 0.2961, 1.0, 0.3095, 0.2961, 0.3231, 1.0, 0.5972, 0.5583, 0.6172, 1.0, 0.5906, 0.5583, 0.6105, 1.0, 0.956, 0.9047, 1.0, 1.0, 0.956, 0.9047, 1.0, 1.0, 0.2789, 0.2664, 0.2874, 1.0, 0.5029, 0.4793, 0.521, 1.0, 0.6795, 0.6445, 0.7084, 1.0, 0.1912, 0.1845, 0.1946, 1.0, 0.1912, 0.1779, 0.1912, 1.0, 0.491, 0.4678, 0.5089, 1.0, 0.4969, 0.4735, 0.5149, 1.0, 0.1119, 0.107, 0.117, 1.0, 0.2874, 0.2747, 0.2961, 1.0, 0.1779, 0.1746, 0.1845, 1.0, 0.1119, 0.107, 0.117, 1.0, 0.9301, 0.8796, 0.9734, 1.0, 0.9131, 0.8632, 0.956, 1.0, 0.3813, 0.3613, 0.3968, 1.0, 0.2705, 0.2582, 0.2789, 1.0, 0.956, 0.9047, 1.0, 1.0, 0.956, 0.9047, 1.0, 1.0, 0.956, 0.9047, 1.0, 1.0, 0.956, 0.9047, 1.0, 1.0, 0.1746, 0.1651, 0.1779, 1.0, 0.956, 0.9047, 1.0, 1.0, 0.956, 0.9047, 1.0, 1.0, 0.1779, 0.1714, 0.1845, 1.0, 0.6584, 0.624, 0.6867, 1.0, 0.2961, 0.2831, 0.305, 1.0, 0.227, 0.2232, 0.2384, 1.0, 0.6724, 0.6376, 0.7011, 1.0, 0.4851, 0.4621, 0.5029, 1.0, 0.5149, 0.491, 0.5395, 1.0, 0.956, 0.9047, 1.0, 1.0, 0.956, 0.9047, 1.0, 1.0, 0.1845, 0.1779, 0.1912, 1.0, 0.2623, 0.2542, 0.2747, 1.0, 0.1384, 0.1356, 0.1441, 1.0, 0.1946, 0.1912, 0.1981, 1.0, 0.956, 0.9047, 1.0, 1.0, 0.956, 0.9047, 1.0, 1.0, 0.4179, 0.402, 0.4397, 1.0, 0.314, 0.2961, 0.3231, 1.0, 0.956, 0.9047, 1.0, 1.0, 0.2423, 0.2307, 0.2462, 1.0, 0.2789, 0.2664, 0.2874, 1.0, 0.956, 0.9047, 1.0, 1.0, 0.6867, 0.6514, 0.7157, 1.0, 0.6795, 0.6445, 0.7084, 1.0, 0.3613, 0.3419, 0.3712, 1.0, 0.3763, 0.3613, 0.3864, 1.0, 0.956, 0.9047, 1.0, 1.0, 0.1845, 0.1779, 0.1912, 1.0, 0.1946, 0.1912, 0.1981, 1.0, 0.956, 0.9047, 1.0, 1.0, 0.956, 0.9047, 1.0, 1.0, 0.117, 0.1119, 0.1221, 1.0, 0.1248, 0.1195, 0.1329, 1.0, 0.6795, 0.6445, 0.7084, 1.0, 0.8148, 0.7758, 0.855, 1.0, 0.956, 0.9047, 1.0, 1.0, 0.956, 0.9047, 1.0, 1.0, 0.1119, 0.107, 0.117, 1.0, 0.1119, 0.107, 0.117, 1.0, 0.2623, 0.2502, 0.2705, 1.0, 0.1119, 0.107, 0.117, 1.0, 0.1119, 0.107, 0.117, 1.0, 0.1812, 0.1683, 0.1878, 1.0, 0.1746, 0.1683, 0.1779, 1.0, 0.1912, 0.1878, 0.1981, 1.0, 0.5149, 0.491, 0.5395, 1.0, 0.4851, 0.4621, 0.5029, 1.0, 0.956, 0.9047, 1.0, 1.0, 0.956, 0.9047, 1.0, 1.0, 0.1119, 0.107, 0.117, 1.0, 0.1119, 0.107, 0.117, 1.0, 0.1746, 0.1651, 0.1779, 1.0, 0.1845, 0.1779, 0.1845, 1.0, 0.956, 0.9047, 1.0, 1.0, 0.956, 0.9047, 1.0, 1.0, 0.2623, 0.2502, 0.2705, 1.0, 0.1812, 0.1683, 0.1878, 1.0, 0.956, 0.9047, 1.0, 1.0, 0.956, 0.9047, 1.0, 1.0, 0.2159, 0.2016, 0.2232, 1.0, 0.1845, 0.1746, 0.1912, 1.0, 0.0865, 0.08228, 0.08866, 1.0, 0.0648, 0.06125, 0.06663, 1.0, 0.2346, 0.2232, 0.2384, 1.0, 0.1119, 0.107, 0.117, 1.0, 0.1119, 0.107, 0.117, 1.0, 0.2961, 0.2874, 0.305, 1.0, 0.2874, 0.2747, 0.2961, 1.0, 0.1119, 0.107, 0.117, 1.0, 0.956, 0.9047, 1.0, 1.0, 0.4969, 0.4735, 0.5149, 1.0, 0.7011, 0.6654, 0.7305, 1.0, 0.956, 0.9047, 1.0, 1.0, 0.1119, 0.107, 0.117, 1.0, 0.1912, 0.1845, 0.1946, 1.0, 0.956, 0.9047, 1.0, 1.0, 0.956, 0.9047, 1.0, 1.0, 0.1812, 0.1683, 0.1878, 1.0, 0.1119, 0.107, 0.117, 1.0, 0.956, 0.9047, 1.0, 1.0, 0.1119, 0.107, 0.117, 1.0, 0.2159, 0.2086, 0.2232, 1.0, 0.956, 0.9047, 1.0, 1.0, 0.4851, 0.4621, 0.5029, 1.0, 0.956, 0.9047, 1.0, 1.0, 0.956, 0.9047, 1.0, 1.0, 0.1119, 0.107, 0.117, 1.0, 0.2346, 0.2232, 0.2384, 1.0, 0.5841, 0.552, 0.6105, 1.0, 0.956, 0.9047, 1.0, 1.0, 0.956, 0.9047, 1.0, 1.0, 0.314, 0.2961, 0.3231, 1.0, 0.2462, 0.2346, 0.2582, 1.0, 0.3813, 0.3564, 0.3916, 1.0, 0.2961, 0.2747, 0.3005, 1.0, 0.4735, 0.4508, 0.491, 1.0, 0.956, 0.9047, 1.0, 1.0, 0.956, 0.9047, 1.0, 1.0, 0.1714, 0.1651, 0.1746, 1.0, 0.3095, 0.2874, 0.3231, 1.0, 0.4179, 0.3968, 0.4342, 1.0, 0.4678, 0.4452, 0.491, 1.0, 0.956, 0.9047, 1.0, 1.0, 0.956, 0.9047, 1.0, 1.0, 0.1119, 0.107, 0.117, 1.0, 0.2502, 0.2346, 0.2623, 1.0, 0.956, 0.9047, 1.0, 1.0, 0.956, 0.9047, 1.0, 1.0, 0.956, 0.9047, 1.0, 1.0, 0.956, 0.9047, 1.0, 1.0, 0.956, 0.9047, 1.0, 1.0, 0.956, 0.9047, 1.0, 1.0, 0.1946, 0.1912, 0.1981, 1.0, 0.1384, 0.1356, 0.1441, 1.0, 0.1714, 0.162, 0.1779, 1.0, 0.3278, 0.3095, 0.3419, 1.0, 0.3916, 0.3712, 0.4072, 1.0, 0.159, 0.1529, 0.1651, 1.0, 0.956, 0.9047, 1.0, 1.0, 0.956, 0.9047, 1.0, 1.0, 0.2502, 0.2346, 0.2623, 1.0, 0.2582, 0.2502, 0.2705, 1.0, 0.956, 0.9047, 1.0, 1.0, 0.956, 0.9047, 1.0, 1.0, 0.956, 0.9047, 1.0, 1.0, 0.956, 0.9047, 1.0, 1.0, 0.6939, 0.6584, 0.7231, 1.0, 0.5271, 0.5029, 0.5457, 1.0, 0.2423, 0.2307, 0.2462, 1.0, 0.956, 0.9047, 1.0, 1.0, 0.956, 0.9047, 1.0, 1.0, 0.956, 0.9047, 1.0, 1.0, 0.956, 0.9047, 1.0, 1.0, 0.956, 0.9047, 1.0, 1.0, 0.956, 0.9047, 1.0, 1.0, 0.2122, 0.1981, 0.2195, 1.0, 0.1779, 0.1714, 0.1878, 1.0, 0.3763, 0.3613, 0.3916, 1.0, 0.9301, 0.8796, 0.9734, 1.0, 0.956, 0.9047, 1.0, 1.0, 0.402, 0.3763, 0.4125, 1.0, 0.956, 0.9047, 1.0, 1.0, 0.956, 0.9047, 1.0, 1.0, 0.956, 0.9047, 1.0, 1.0, 0.956, 0.9047, 1.0, 1.0, 0.2664, 0.2502, 0.2705, 1.0, 0.2462, 0.2307, 0.2542, 1.0, 0.956, 0.9047, 1.0, 1.0, 0.956, 0.9047, 1.0, 1.0, 0.956, 0.9047, 1.0, 1.0, 0.1119, 0.107, 0.117, 1.0, 0.1119, 0.107, 0.117, 1.0, 0.162, 0.1529, 0.1683, 1.0, 0.956, 0.9047, 1.0, 1.0, 0.956, 0.9047, 1.0, 1.0, 0.2051, 0.1946, 0.2159, 1.0, 0.956, 0.9047, 1.0, 1.0, 0.956, 0.9047, 1.0, 1.0, 0.1119, 0.107, 0.117, 1.0, 0.1119, 0.107, 0.117, 1.0, 0.1119, 0.107, 0.117, 1.0, 0.3231, 0.305, 0.3325, 1.0, 0.5776, 0.552, 0.6105, 1.0, 0.956, 0.9047, 1.0, 1.0, 0.956, 0.9047, 1.0, 1.0, 0.956, 0.9047, 1.0, 1.0, 0.956, 0.9047, 1.0, 1.0, 0.1119, 0.107, 0.117, 1.0, 0.227, 0.2159, 0.2307, 1.0, 0.1981, 0.1845, 0.2051, 1.0, 0.227, 0.2159, 0.2307, 1.0, 0.1119, 0.107, 0.117, 1.0, 0.1119, 0.107, 0.117, 1.0, 0.1714, 0.162, 0.1779, 1.0, 0.2747, 0.2542, 0.2831, 1.0, 0.1119, 0.107, 0.117, 1.0, 0.1119, 0.107, 0.117, 1.0, 0.2623, 0.2462, 0.2705, 1.0, 0.3864, 0.3712, 0.3968, 1.0, 0.159, 0.1559, 0.162, 1.0, 0.1384, 0.1356, 0.1441, 1.0, 0.2747, 0.2664, 0.2874, 1.0, 0.7011, 0.6654, 0.7305, 1.0, 0.6724, 0.6376, 0.7011, 1.0, 0.6795, 0.6445, 0.7084, 1.0, 0.6795, 0.6445, 0.7084, 1.0, 0.9823, 0.956, 1.0, 1.0, 0.9823, 0.9301, 1.0, 1.0, 0.491, 0.4678, 0.5089, 1.0, 0.1119, 0.107, 0.117, 1.0, 0.956, 0.9047, 1.0, 1.0, 0.956, 0.9047, 1.0, 1.0, 0.956, 0.9047, 1.0, 1.0, 0.956, 0.9047, 1.0, 1.0, 0.956, 0.9047, 1.0, 1.0, 0.956, 0.9047, 1.0, 1.0, 0.956, 0.9047, 1.0, 1.0, 0.956, 0.9047, 1.0, 1.0, 0.6795, 0.6445, 0.7084, 1.0, 0.1779, 0.1746, 0.1845, 1.0, 0.2874, 0.2747, 0.2961, 1.0, 0.7835, 0.7454, 0.8228, 1.0, 0.117, 0.1119, 0.1221, 1.0, 0.117, 0.1119, 0.1221, 1.0, 0.8148, 0.7758, 0.855, 1.0, 0.956, 0.9047, 1.0, 1.0, 0.956, 0.9047, 1.0, 1.0, 0.956, 0.9047, 1.0, 1.0, 0.956, 0.9047, 1.0, 1.0, 0.3095, 0.2961, 0.3231, 1.0, 0.2789, 0.2664, 0.2961, 1.0, 0.5906, 0.5583, 0.6105, 1.0, 0.1119, 0.107, 0.117, 1.0, 0.1119, 0.107, 0.117, 1.0, 0.956, 0.9047, 1.0, 1.0, 0.956, 0.9047, 1.0, 1.0, 0.1714, 0.1651, 0.1746, 1.0, 0.1981, 0.1878, 0.2016, 1.0, 0.2051, 0.1946, 0.2122, 1.0, 0.3095, 0.2874, 0.3231, 1.0, 0.956, 0.9047, 1.0, 1.0, 0.956, 0.9047, 1.0, 1.0, 0.956, 0.9047, 1.0, 1.0, 0.956, 0.9047, 1.0, 1.0, 0.956, 0.9047, 1.0, 1.0, 0.956, 0.9047, 1.0, 1.0, 0.956, 0.9047, 1.0, 1.0, 0.227, 0.2122, 0.2346, 1.0, 0.2232, 0.2122, 0.2346, 1.0, 0.1119, 0.107, 0.117, 1.0, 0.1119, 0.107, 0.117, 1.0, 0.5972, 0.5647, 0.624, 1.0, 0.2542, 0.2423, 0.2705, 1.0, 0.1119, 0.107, 0.117, 1.0, 0.956, 0.9047, 1.0, 1.0, 0.956, 0.9047, 1.0, 1.0, 0.2789, 0.2705, 0.2918, 1.0, 0.4233, 0.402, 0.4342, 1.0, 0.3813, 0.3712, 0.402, 1.0, 0.5149, 0.491, 0.5333, 1.0, 0.0865, 0.08228, 0.09084, 1.0, 0.03955, 0.0382, 0.04092, 1.0, 0.03955, 0.0382, 0.04092, 1.0, 0.1046, 0.0999, 0.107, 1.0, 0.956, 0.9047, 1.0, 1.0, 0.1119, 0.107, 0.117, 1.0, 0.1119, 0.107, 0.117, 1.0, 0.956, 0.9047, 1.0, 1.0, 0.956, 0.9047, 1.0, 1.0, 0.1195, 0.1144, 0.1248, 1.0, 0.117, 0.1119, 0.1221, 1.0, 0.956, 0.9047, 1.0, 1.0, 0.9823, 0.9301, 1.0, 1.0, 0.9823, 0.956, 1.0, 1.0, 0.1119, 0.107, 0.117, 1.0, 0.1119, 0.107, 0.117, 1.0, 0.956, 0.9047, 1.0, 1.0, 0.1119, 0.107, 0.117, 1.0, 0.1119, 0.107, 0.117, 1.0, 0.956, 0.9047, 1.0, 1.0, 0.956, 0.9047, 1.0, 1.0, 0.956, 0.9047, 1.0, 1.0, 0.1119, 0.107, 0.117, 1.0, 0.1119, 0.107, 0.117, 1.0, 0.956, 0.9047, 1.0, 1.0, 0.1119, 0.107, 0.117, 1.0, 0.1119, 0.107, 0.117, 1.0, 0.956, 0.9047, 1.0, 1.0, 0.1119, 0.107, 0.117, 1.0, 0.1119, 0.107, 0.117, 1.0, 0.956, 0.9047, 1.0, 1.0, 0.956, 0.9047, 1.0, 1.0, 0.956, 0.9047, 1.0, 1.0, 0.956, 0.9047, 1.0, 1.0, 0.1119, 0.107, 0.117, 1.0, 0.1119, 0.107, 0.117, 1.0, 0.956, 0.9047, 1.0, 1.0, 0.956, 0.9047, 1.0, 1.0, 0.1119, 0.107, 0.117, 1.0, 0.1119, 0.107, 0.117, 1.0, 0.07421, 0.07036, 0.07819, 1.0, 0.956, 0.9047, 1.0, 1.0, 0.956, 0.9047, 1.0, 1.0, 0.07421, 0.07036, 0.07819, 1.0, 0.07619, 0.07227, 0.08022, 1.0, 0.07421, 0.07036, 0.07819, 1.0, 0.07421, 0.07036, 0.07819, 1.0, 0.07421, 0.07036, 0.07819, 1.0, 0.07421, 0.07036, 0.07819, 1.0, 0.956, 0.9047, 1.0, 1.0, 0.956, 0.9047, 1.0, 1.0, 0.07421, 0.07036, 0.07819, 1.0, 0.1119, 0.107, 0.117, 1.0, 0.1779, 0.1746, 0.1845, 1.0, 0.956, 0.9047, 1.0, 1.0, 0.7835, 0.7454, 0.8228, 1.0, 0.2874, 0.2747, 0.2961, 1.0, 0.956, 0.9047, 1.0, 1.0, 0.956, 0.9047, 1.0, 1.0])
me_cube_003.materials.append(mat_vertexstone)
me_cube_003.use_remesh_preserve_volume = False
me_cube_003.use_remesh_preserve_attributes = False
me_cube_003.use_mirror_vertex_groups = False
me_cube_003.use_paint_bone_selection = False
me_cube_003.use_paint_mask = True
me_cube_003.update()

# ---- objects
ob_hemi = bpy.data.objects.new('Hemi', light_hemi)
ob_stonewall0 = bpy.data.objects.new('stoneWall0', me_cube_003)
ob_camera = bpy.data.objects.new('Camera', cam_camera)

# ---- transforms, parenting, visibility, modifiers, constraints
ob_hemi.location = (-1.291, 2.358, 4.251)
ob_hemi.lineart.crease_threshold = 0.0
ob_stonewall0.location = (0.0, 0.0, 0.0)
ob_stonewall0.lineart.crease_threshold = 0.0
ob_camera.location = (5.195, -5.619, 2.868)
ob_camera.rotation_euler = (1.317, 0.0108, 0.677)
ob_camera.lock_rotations_4d = False
ob_camera.empty_display_type = 'ARROWS'
ob_camera.color = (0.0, 0.0, 0.0, 0.0)
ob_camera.display_type = 'WIRE'
ob_camera.lineart.crease_threshold = 0.0

# ---- collection membership
col_collection_1.objects.link(ob_hemi)
col_collection_1.objects.link(ob_stonewall0)
col_collection_1.objects.link(ob_camera)

# ---- scene / render settings (as saved in the file)
scene.camera = ob_camera
scene.frame_start = 1; scene.frame_end = 250; scene.frame_set(1)
scene.render.engine = 'BLENDER_EEVEE_NEXT'
scene.render.dither_intensity = 0.0
scene.cycles.use_denoising = False
scene.cycles.samples = 128
scene.cycles.sampling_pattern = 'TABULATED_SOBOL'
scene.cycles.use_adaptive_sampling = False
scene.cycles.use_light_tree = False
scene.cycles.blur_glossy = 0.0
scene.cycles.sample_clamp_indirect = 0.0
scene.view_settings.view_transform = 'Standard'
bpy.context.view_layer.update()
